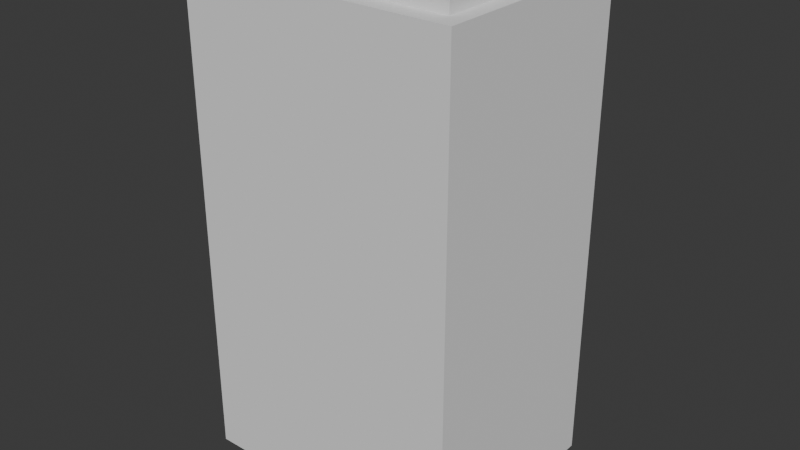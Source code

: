 # Source: shellbox.blend  (saved by Blender 4.4.32; exported with 4.5.12 LTS)
import bpy
from mathutils import Matrix  # noqa: F401  (used for matrix-valued properties, if any)

bpy.ops.wm.read_factory_settings(use_empty=True)
scene = bpy.context.scene
scene.name = 'Scene'

# ---- collections
col_collection = bpy.data.collections.new('Collection'); scene.collection.children.link(col_collection)

# ---- world
world_world = bpy.data.worlds.new('World'); scene.world = world_world
world_world.use_nodes = True; world_world.node_tree.nodes.clear()
_N = world_world.node_tree.nodes; _L = world_world.node_tree.links
n0 = _N.new('ShaderNodeOutputWorld'); n0.name = 'World Output'; n0.location = (300, 300)
n1 = _N.new('ShaderNodeBackground'); n1.name = 'Background'; n1.location = (10, 300)
n1.inputs[0].default_value = (0.05088, 0.05088, 0.05088, 1.0)
_L.new(n1.outputs[0], n0.inputs[0])
n0.is_active_output = True
world_world.color = (0.05088, 0.05088, 0.05088)
world_world.sun_shadow_jitter_overblur = 0.0

# ---- meshes
me_cube_001 = bpy.data.meshes.new('Cube.001')
me_cube_001.from_pydata([(-1.0, -1.0, -1.0), (-0.8826, -0.8278, -0.9259), (0.0, 0.6111, -0.9259), (-1.0, -1.0, 1.0), (0.0933, 0.5994, -0.9259), (-1.0, 1.0, -1.0), (-0.8826, 0.8278, -0.9259), (-1.0, 1.0, 1.0), (0.183, 0.5646, -0.9259), (1.0, -1.0, -1.0), (0.8826, -0.8278, -0.9259), (0.2657, 0.5081, -0.9259), (1.0, -1.0, 1.0), (1.0, 1.0, -1.0), (0.3382, 0.4321, -0.9259), (0.8826, 0.8278, -0.9259), (0.3977, 0.3395, -0.9259), (1.0, 1.0, 1.0), (-0.8826, -0.8278, 1.0), (0.4419, 0.2339, -0.9259), (-0.8826, 0.8278, 1.0), (0.8826, -0.8278, 1.0), (0.4691, 0.1192, -0.9259), (0.8826, 0.8278, 1.0), (0.4783, 0.0, -0.9259), (0.4691, -0.1192, -0.9259), (0.4419, -0.2339, -0.9259), (0.3977, -0.3395, -0.9259), (0.3382, -0.4321, -0.9259), (0.2657, -0.5081, -0.9259), (0.183, -0.5646, -0.9259), (0.0933, -0.5994, -0.9259), (0.0, -0.6111, -0.9259), (-0.0933, -0.5994, -0.9259), (-0.183, -0.5646, -0.9259), (-0.2657, -0.5081, -0.9259), (-0.3382, -0.4321, -0.9259), (-0.3977, -0.3395, -0.9259), (-0.4419, -0.2339, -0.9259), (-0.4691, -0.1192, -0.9259), (-0.4783, 0.0, -0.9259), (-0.4691, 0.1192, -0.9259), (-0.4419, 0.2339, -0.9259), (-0.3977, 0.3395, -0.9259), (-0.3382, 0.4321, -0.9259), (-0.2657, 0.5081, -0.9259), (-0.183, 0.5646, -0.9259), (-0.0933, 0.5994, -0.9259), (-0.3382, 0.4321, -1.0), (-0.183, 0.5646, -1.0), (-0.2657, 0.5081, -1.0), (-0.0933, 0.5994, -1.0), (0.0, 0.6111, -1.0), (0.2657, 0.5081, -1.0), (0.183, 0.5646, -1.0), (0.0933, 0.5994, -1.0), (0.3977, -0.3395, -1.0), (0.3977, 0.3395, -1.0), (0.4783, 0.0, -1.0), (0.4691, -0.1192, -1.0), (0.4691, 0.1192, -1.0), (0.4419, 0.2339, -1.0), (0.4419, -0.2339, -1.0), (0.3382, 0.4321, -1.0), (-0.4783, 0.0, -1.0), (-0.4691, -0.1192, -1.0), (-0.4691, 0.1192, -1.0), (-0.3977, -0.3395, -1.0), (-0.3977, 0.3395, -1.0), (-0.4419, -0.2339, -1.0), (-0.4419, 0.2339, -1.0), (-0.2657, -0.5081, -1.0), (-0.0933, -0.5994, -1.0), (-0.183, -0.5646, -1.0), (0.183, -0.5646, -1.0), (0.0933, -0.5994, -1.0), (0.3382, -0.4321, -1.0), (0.2657, -0.5081, -1.0), (0.0, -0.6111, -1.0), (-0.3382, -0.4321, -1.0), (-0.4783, 0.0, -0.9259), (-0.4691, 0.1192, -0.9259), (-0.4691, -0.1192, -0.9259), (-0.3977, -0.3395, -0.9259), (-0.3977, 0.3395, -0.9259), (-0.3382, -0.4321, -0.9259), (-0.4419, -0.2339, -0.9259), (-0.4419, 0.2339, -0.9259), (-0.2657, -0.5081, -0.9259), (0.0, -0.6111, -0.9259), (-0.0933, -0.5994, -0.9259), (-0.183, -0.5646, -0.9259), (0.183, -0.5646, -0.9259), (0.3382, -0.4321, -0.9259), (0.0933, -0.5994, -0.9259), (0.2657, -0.5081, -0.9259), (-0.3382, 0.4321, -0.9259), (-0.183, 0.5646, -0.9259), (-0.2657, 0.5081, -0.9259), (0.0, 0.6111, -0.9259), (0.183, 0.5646, -0.9259), (0.0933, 0.5994, -0.9259), (-0.0933, 0.5994, -0.9259), (0.3382, 0.4321, -0.9259), (0.3977, -0.3395, -0.9259), (0.3977, 0.3395, -0.9259), (0.4783, 0.0, -0.9259), (0.4691, -0.1192, -0.9259), (0.4691, 0.1192, -0.9259), (0.4419, 0.2339, -0.9259), (0.4419, -0.2339, -0.9259), (0.2657, 0.5081, -0.9259), (-0.3363, -0.4341, -1.0), (-0.3049, -0.4709, -1.0), (-0.3274, -0.4455, -1.0), (-0.3274, 0.4455, -1.0), (-0.3363, 0.4341, -1.0), (-0.2036, -0.5529, -1.0), (-0.1849, -0.5633, -1.0), (-0.2563, -0.516, -1.0), (-0.2639, -0.5094, -1.0), (-0.2304, -0.5355, -1.0), (-0.2676, -0.5061, -1.0), (-0.2811, -0.4944, -1.0), (-0.3049, 0.4709, -1.0), (-0.2676, 0.5061, -1.0), (-0.2811, 0.4944, -1.0), (-0.2563, 0.516, -1.0), (-0.2639, 0.5094, -1.0), (-0.2304, 0.5355, -1.0), (-0.1849, 0.5633, -1.0), (-0.2036, 0.5529, -1.0), (-0.1761, 0.5682, -1.0), (-0.1815, 0.5652, -1.0), (-0.03003, -0.6099, -1.0), (-0.08962, -0.6003, -1.0), (-0.09246, -0.5995, -1.0), (-0.05994, -0.6063, -1.0), (-0.1189, -0.5919, -1.0), (-0.09463, -0.5989, -1.0), (-0.1761, -0.5682, -1.0), (-0.1815, -0.5652, -1.0), (-0.1478, -0.5812, -1.0), (-0.1478, 0.5812, -1.0), (-0.09463, 0.5989, -1.0), (-0.1189, 0.5919, -1.0), (-0.09246, 0.5995, -1.0), (-0.08962, 0.6003, -1.0), (-0.05994, 0.6063, -1.0), (-0.03003, 0.6099, -1.0), (0.4773, -0.03837, -1.0), (0.4692, -0.1181, -1.0), (0.4698, -0.1145, -1.0), (0.4745, -0.07659, -1.0), (0.4745, 0.07659, -1.0), (0.4773, 0.03837, -1.0), (0.4692, 0.1181, -1.0), (0.4698, 0.1145, -1.0), (0.4327, -0.2602, -1.0), (0.4408, -0.2363, -1.0), (0.4423, -0.232, -1.0), (0.4447, -0.225, -1.0), (0.4549, -0.1888, -1.0), (0.4632, -0.152, -1.0), (0.4687, -0.1209, -1.0), (0.4549, 0.1888, -1.0), (0.4687, 0.1209, -1.0), (0.4632, 0.152, -1.0), (0.4423, 0.232, -1.0), (0.4447, 0.225, -1.0), (0.4191, 0.2944, -1.0), (0.4408, 0.2363, -1.0), (0.4327, 0.2602, -1.0), (0.1849, -0.5633, -1.0), (0.2304, -0.5355, -1.0), (0.2036, -0.5529, -1.0), (0.2563, -0.516, -1.0), (0.2639, -0.5094, -1.0), (0.2811, -0.4944, -1.0), (0.2676, -0.5061, -1.0), (0.3049, -0.4709, -1.0), (0.3274, -0.4455, -1.0), (0.3363, -0.4341, -1.0), (0.3486, -0.4183, -1.0), (0.3397, -0.4297, -1.0), (0.3685, -0.3895, -1.0), (0.3869, -0.3592, -1.0), (0.3961, -0.3419, -1.0), (0.3986, -0.3372, -1.0), (0.4038, -0.3274, -1.0), (0.4191, -0.2944, -1.0), (0.3986, 0.3372, -1.0), (0.4038, 0.3274, -1.0), (0.3685, 0.3895, -1.0), (0.3961, 0.3419, -1.0), (0.3869, 0.3592, -1.0), (0.3397, 0.4297, -1.0), (0.3486, 0.4183, -1.0), (0.3049, 0.4709, -1.0), (0.3363, 0.4341, -1.0), (0.3274, 0.4455, -1.0), (0.2676, 0.5061, -1.0), (0.2811, 0.4944, -1.0), (0.2304, 0.5355, -1.0), (0.2563, 0.516, -1.0), (0.2639, 0.5094, -1.0), (0.1849, 0.5633, -1.0), (0.2036, 0.5529, -1.0), (0.05994, -0.6063, -1.0), (0.03003, -0.6099, -1.0), (0.08962, -0.6003, -1.0), (0.09246, -0.5995, -1.0), (0.09463, -0.5989, -1.0), (0.1478, -0.5812, -1.0), (0.1189, -0.5919, -1.0), (0.1761, -0.5682, -1.0), (0.1815, -0.5652, -1.0), (0.1478, 0.5812, -1.0), (0.1761, 0.5682, -1.0), (0.1815, 0.5652, -1.0), (0.09463, 0.5989, -1.0), (0.1189, 0.5919, -1.0), (0.05994, 0.6063, -1.0), (0.08962, 0.6003, -1.0), (0.09246, 0.5995, -1.0), (0.03003, 0.6099, -1.0), (-0.4773, 0.03837, -1.0), (-0.4687, -0.1209, -1.0), (-0.4549, -0.1888, -1.0), (-0.4632, -0.152, -1.0), (-0.4692, -0.1181, -1.0), (-0.4698, -0.1145, -1.0), (-0.4773, -0.03837, -1.0), (-0.4745, -0.07659, -1.0), (-0.4698, 0.1145, -1.0), (-0.4692, 0.1181, -1.0), (-0.4745, 0.07659, -1.0), (-0.4632, 0.152, -1.0), (-0.4687, 0.1209, -1.0), (-0.3397, -0.4297, -1.0), (-0.3486, -0.4183, -1.0), (-0.3961, -0.3419, -1.0), (-0.3685, -0.3895, -1.0), (-0.3869, -0.3592, -1.0), (-0.3986, -0.3372, -1.0), (-0.4038, -0.3274, -1.0), (-0.4408, -0.2363, -1.0), (-0.4191, -0.2944, -1.0), (-0.4327, -0.2602, -1.0), (-0.4423, -0.232, -1.0), (-0.4447, -0.225, -1.0), (-0.4447, 0.225, -1.0), (-0.4423, 0.232, -1.0), (-0.4549, 0.1888, -1.0), (-0.4327, 0.2602, -1.0), (-0.4408, 0.2363, -1.0), (-0.4038, 0.3274, -1.0), (-0.3986, 0.3372, -1.0), (-0.4191, 0.2944, -1.0), (-0.3869, 0.3592, -1.0), (-0.3961, 0.3419, -1.0), (-0.3685, 0.3895, -1.0), (-0.3397, 0.4297, -1.0), (-0.3486, 0.4183, -1.0), (-0.3363, 0.4341, -0.9259), (-0.3274, 0.4455, -0.9259), (-0.3049, 0.4709, -0.9259), (-0.2811, 0.4944, -0.9259), (-0.2676, 0.5061, -0.9259), (-0.2639, 0.5094, -0.9259), (-0.2563, 0.516, -0.9259), (-0.2304, 0.5355, -0.9259), (-0.2036, 0.5529, -0.9259), (-0.1849, 0.5633, -0.9259), (0.3397, -0.4297, -0.9259), (0.3486, -0.4183, -0.9259), (0.3869, -0.3592, -0.9259), (0.3961, -0.3419, -0.9259), (0.3685, -0.3895, -0.9259), (0.3986, -0.3372, -0.9259), (0.4038, -0.3274, -0.9259), (0.4327, -0.2602, -0.9259), (0.4408, -0.2363, -0.9259), (0.4191, -0.2944, -0.9259), (-0.1815, 0.5652, -0.9259), (-0.1761, 0.5682, -0.9259), (-0.1478, 0.5812, -0.9259), (-0.1189, 0.5919, -0.9259), (-0.09463, 0.5989, -0.9259), (-0.08962, 0.6003, -0.9259), (-0.09246, 0.5995, -0.9259), (-0.03003, 0.6099, -0.9259), (-0.05994, 0.6063, -0.9259), (0.4423, -0.232, -0.9259), (0.4447, -0.225, -0.9259), (0.4632, -0.152, -0.9259), (0.4687, -0.1209, -0.9259), (0.4549, -0.1888, -0.9259), (0.03003, 0.6099, -0.9259), (0.08962, 0.6003, -0.9259), (0.09246, 0.5995, -0.9259), (0.05994, 0.6063, -0.9259), (0.4692, -0.1181, -0.9259), (0.4698, -0.1145, -0.9259), (0.4773, -0.03837, -0.9259), (0.4745, -0.07659, -0.9259), (0.4698, 0.1145, -0.9259), (0.4692, 0.1181, -0.9259), (0.4773, 0.03837, -0.9259), (0.4745, 0.07659, -0.9259), (0.1189, 0.5919, -0.9259), (0.09463, 0.5989, -0.9259), (0.1761, 0.5682, -0.9259), (0.1815, 0.5652, -0.9259), (0.1478, 0.5812, -0.9259), (0.2036, 0.5529, -0.9259), (0.1849, 0.5633, -0.9259), (0.2563, 0.516, -0.9259), (0.2639, 0.5094, -0.9259), (0.2304, 0.5355, -0.9259), (0.4447, 0.225, -0.9259), (0.4423, 0.232, -0.9259), (0.4632, 0.152, -0.9259), (0.4687, 0.1209, -0.9259), (0.4549, 0.1888, -0.9259), (0.4038, 0.3274, -0.9259), (0.3986, 0.3372, -0.9259), (0.4327, 0.2602, -0.9259), (0.4408, 0.2363, -0.9259), (0.4191, 0.2944, -0.9259), (0.2811, 0.4944, -0.9259), (0.2676, 0.5061, -0.9259), (0.3274, 0.4455, -0.9259), (0.3363, 0.4341, -0.9259), (0.3049, 0.4709, -0.9259), (0.3486, 0.4183, -0.9259), (0.3397, 0.4297, -0.9259), (0.3869, 0.3592, -0.9259), (0.3961, 0.3419, -0.9259), (0.3685, 0.3895, -0.9259), (-0.3961, 0.3419, -0.9259), (-0.3869, 0.3592, -0.9259), (-0.3685, 0.3895, -0.9259), (-0.3486, 0.4183, -0.9259), (-0.3397, 0.4297, -0.9259), (0.2676, -0.5061, -0.9259), (0.2811, -0.4944, -0.9259), (0.3274, -0.4455, -0.9259), (0.3363, -0.4341, -0.9259), (0.3049, -0.4709, -0.9259), (0.1849, -0.5633, -0.9259), (0.2036, -0.5529, -0.9259), (0.2563, -0.516, -0.9259), (0.2639, -0.5094, -0.9259), (0.2304, -0.5355, -0.9259), (-0.4408, 0.2363, -0.9259), (-0.4327, 0.2602, -0.9259), (-0.4191, 0.2944, -0.9259), (-0.4038, 0.3274, -0.9259), (-0.3986, 0.3372, -0.9259), (-0.4687, 0.1209, -0.9259), (-0.4632, 0.152, -0.9259), (-0.4549, 0.1888, -0.9259), (-0.4447, 0.225, -0.9259), (-0.4423, 0.232, -0.9259), (0.09463, -0.5989, -0.9259), (0.1189, -0.5919, -0.9259), (0.1761, -0.5682, -0.9259), (0.1815, -0.5652, -0.9259), (0.1478, -0.5812, -0.9259), (0.03003, -0.6099, -0.9259), (0.08962, -0.6003, -0.9259), (0.09246, -0.5995, -0.9259), (0.05994, -0.6063, -0.9259), (-0.4773, 0.03837, -0.9259), (-0.4698, 0.1145, -0.9259), (-0.4692, 0.1181, -0.9259), (-0.4745, 0.07659, -0.9259), (-0.09246, -0.5995, -0.9259), (-0.08962, -0.6003, -0.9259), (-0.03003, -0.6099, -0.9259), (-0.05994, -0.6063, -0.9259), (-0.4773, -0.03837, -0.9259), (-0.4692, -0.1181, -0.9259), (-0.4698, -0.1145, -0.9259), (-0.4745, -0.07659, -0.9259), (-0.4687, -0.1209, -0.9259), (-0.4632, -0.152, -0.9259), (-0.4423, -0.232, -0.9259), (-0.4447, -0.225, -0.9259), (-0.4549, -0.1888, -0.9259), (-0.1815, -0.5652, -0.9259), (-0.1761, -0.5682, -0.9259), (-0.09463, -0.5989, -0.9259), (-0.1189, -0.5919, -0.9259), (-0.1478, -0.5812, -0.9259), (-0.2639, -0.5094, -0.9259), (-0.2563, -0.516, -0.9259), (-0.1849, -0.5633, -0.9259), (-0.2036, -0.5529, -0.9259), (-0.2304, -0.5355, -0.9259), (-0.4408, -0.2363, -0.9259), (-0.4327, -0.2602, -0.9259), (-0.3986, -0.3372, -0.9259), (-0.4038, -0.3274, -0.9259), (-0.4191, -0.2944, -0.9259), (-0.3363, -0.4341, -0.9259), (-0.3274, -0.4455, -0.9259), (-0.2676, -0.5061, -0.9259), (-0.2811, -0.4944, -0.9259), (-0.3049, -0.4709, -0.9259), (-0.3961, -0.3419, -0.9259), (-0.3869, -0.3592, -0.9259), (-0.3397, -0.4297, -0.9259), (-0.3486, -0.4183, -0.9259), (-0.3685, -0.3895, -0.9259), (0.09246, 0.5995, -0.9259), (0.09463, 0.5989, -0.9259), (0.1815, 0.5652, -0.9259), (0.1849, 0.5633, -0.9259), (0.2639, 0.5094, -0.9259), (0.2676, 0.5061, -0.9259), (0.3363, 0.4341, -0.9259), (0.3397, 0.4297, -0.9259), (0.3961, 0.3419, -0.9259), (0.3986, 0.3372, -0.9259), (0.4408, 0.2363, -0.9259), (0.4423, 0.232, -0.9259), (0.4687, 0.1209, -0.9259), (0.4692, 0.1181, -0.9259), (0.4692, -0.1181, -0.9259), (0.4687, -0.1209, -0.9259), (0.4423, -0.232, -0.9259), (0.4408, -0.2363, -0.9259), (0.3986, -0.3372, -0.9259), (0.3397, -0.4297, -0.9278), (0.3961, -0.3419, -0.9259), (0.3397, -0.4297, -0.9259), (0.3363, -0.4341, -0.9259), (0.2676, -0.5061, -0.9259), (0.2639, -0.5094, -0.9259), (0.1849, -0.5633, -0.9259), (0.1815, -0.5652, -0.9259), (0.09463, -0.5989, -0.9259), (0.09246, -0.5995, -0.9259), (-0.09246, -0.5995, -0.9259), (-0.09463, -0.5989, -0.9259), (-0.1815, -0.5652, -0.9259), (-0.1849, -0.5633, -0.9259), (-0.2639, -0.5094, -0.9259), (-0.2676, -0.5061, -0.9259), (-0.3363, -0.4341, -0.9259), (-0.3397, -0.4297, -0.9259), (-0.3961, -0.3419, -0.9259), (-0.3986, -0.3372, -0.9259), (-0.4408, -0.2363, -0.9259), (-0.4423, -0.232, -0.9259), (-0.4687, -0.1209, -0.9259), (-0.4692, -0.1181, -0.9259), (-0.4692, 0.1181, -0.9259), (-0.4687, 0.1209, -0.9259), (-0.4423, 0.232, -0.9259), (-0.4408, 0.2363, -0.9259), (-0.3986, 0.3372, -0.9259), (-0.3961, 0.3419, -0.9259), (-0.3397, 0.4297, -0.9259), (-0.3363, 0.4341, -0.9259), (-0.2676, 0.5061, -0.9259), (-0.2639, 0.5094, -0.9259), (-0.1849, 0.5633, -0.9259), (-0.1815, 0.5652, -0.9259), (-0.09463, 0.5989, -0.9259), (-0.09246, 0.5995, -0.9259), (0.1815, 0.5652, -0.9259), (0.2639, 0.5094, -0.9259), (0.3363, 0.4341, -0.9259), (0.3397, 0.4297, -0.9259), (0.4692, -0.1181, -0.9259), (0.1849, -0.5633, -0.9259), (0.09463, -0.5989, -0.9259), (-0.1815, -0.5652, -0.9259), (-0.2639, -0.5094, -0.9259), (-0.3363, -0.4341, -0.9259), (-0.3397, -0.4297, -0.9259), (-0.4692, 0.1181, -0.9259), (-0.1849, 0.5633, -0.9259), (-0.09463, 0.5989, -0.9259), (-0.2491, 1.0, -0.2201), (-0.2491, 1.0, -0.1764), (-0.2491, 1.0, -0.1623), (-0.2491, 1.0, -0.01901), (-0.2491, 1.0, 0.1265), (-0.2491, 1.0, 0.1628), (-0.2491, 1.0, 0.2043), (-0.1917, 1.0, -0.1623), (-0.1917, 1.0, 0.2043), (-0.1917, 1.0, 0.3114), (-0.2491, 1.0, 0.3477), (-0.1917, 1.0, -0.05531), (-0.05739, 1.0, -0.05531), (0.0, 1.0, 0.208), (-0.05739, 1.0, 0.208), (0.0, 1.0, 0.3114), (-0.05739, 1.0, 0.3114), (0.1957, 1.0, 0.201), (0.1957, 1.0, 0.3477), (0.1628, 1.0, 0.1628), (0.1478, 1.0, 0.201), (0.1383, 1.0, 0.201), (0.1383, 1.0, 0.3114), (-0.2491, 1.0, -0.4001), (-0.2491, 1.0, -0.3564), (-0.09587, 1.0, -0.2879), (-0.05739, 1.0, -0.1586), (0.0, 1.0, -0.05531), (-0.03978, 1.0, -0.2701), (-0.03913, 1.0, -0.3064), (0.0, 1.0, -0.1586), (0.1383, 1.0, 0.01247), (0.1383, 1.0, -0.1657), (0.1383, 1.0, 0.1265), (0.1957, 1.0, 0.01247), (0.1957, 1.0, -0.01901), (0.1957, 1.0, 0.1628), (0.1957, 1.0, -0.3064), (0.1957, 1.0, -0.2701), (0.1957, 1.0, -0.1657), (0.1383, 1.0, -0.05531), (-0.2491, 0.8278, -0.4001), (-0.2491, 0.8278, -0.3564), (-0.2491, 0.8278, -0.2201), (-0.2491, 0.8278, -0.1764), (-0.2491, 0.8278, -0.1623), (-0.2491, 0.8278, -0.01901), (-0.2491, 0.8278, 0.1265), (-0.2491, 0.8278, 0.2043), (-0.2491, 0.8278, 0.1628), (-0.1917, 0.8278, -0.1623), (-0.1917, 0.8278, 0.2043), (-0.1917, 0.8278, -0.05531), (0.0, 0.8278, -0.1586), (-0.03978, 0.8278, -0.2701), (-0.05739, 0.8278, -0.05531), (-0.09587, 0.8278, -0.2879), (-0.03913, 0.8278, -0.3064), (-0.05739, 0.8278, -0.1586), (0.1957, 0.8278, -0.2701), (0.0, 0.8278, -0.05531), (0.1957, 0.8278, -0.3064), (0.1383, 0.8278, -0.1657), (-0.2491, 0.8278, 0.3477), (-0.1917, 0.8278, 0.3114), (-0.05739, 0.8278, 0.208), (0.0, 0.8278, 0.208), (-0.05739, 0.8278, 0.3114), (0.0, 0.8278, 0.3114), (0.1383, 0.8278, 0.201), (0.1383, 0.8278, 0.01247), (0.1383, 0.8278, 0.3114), (0.1957, 0.8278, -0.1657), (0.1957, 0.8278, 0.201), (0.1957, 0.8278, 0.1628), (0.1957, 0.8278, 0.3477), (0.1957, 0.8278, -0.01901), (0.1957, 0.8278, 0.01247), (0.1383, 0.8278, -0.05531), (0.1383, 0.8278, 0.1265)], [], [(0, 3, 7, 5), (506, 492, 491, 520, 518, 521, 522, 490, 489, 488, 487, 512, 511, 510, 5, 7, 497, 493, 495, 496, 503, 501, 500, 502, 509, 508, 507), (507, 504, 505, 497, 7, 17, 13, 5, 510, 516, 524, 525, 515, 488, 489, 494, 498, 499, 513, 517, 514, 527, 519, 526, 522, 521, 523, 506), (13, 17, 12, 9), (9, 12, 3, 0), (147, 146, 51, 144, 145, 143, 132, 133, 49, 130, 131, 129, 127, 128, 50, 125, 126, 124, 115, 116, 48, 5, 13, 9, 0, 79, 112, 114, 113, 123, 122, 71, 120, 119, 121, 117, 118, 73, 141, 140, 142, 138, 139, 72, 136, 135, 137, 134, 78, 209, 208, 210, 211, 75, 212, 214, 213, 215, 216, 74, 173, 175, 174, 176, 177, 77, 179, 178, 180, 181, 182, 76, 184, 183, 185, 186, 187, 56, 188, 189, 190, 158, 159, 62, 160, 161, 162, 163, 164, 59, 151, 152, 153, 150, 58, 155, 154, 157, 156, 60, 166, 167, 165, 169, 168, 61, 171, 172, 170, 192, 191, 57, 194, 195, 193, 197, 196, 63, 199, 200, 198, 202, 201, 53, 205, 204, 203, 207, 206, 54, 219, 218, 217, 221, 220, 55, 224, 223, 222, 225, 52, 149, 148), (231, 230, 65, 227, 229, 228, 250, 249, 69, 246, 248, 247, 245, 244, 67, 241, 243, 242, 240, 239, 79, 0, 5, 48, 262, 263, 261, 259, 260, 68, 257, 256, 258, 254, 255, 70, 252, 251, 253, 237, 238, 66, 235, 234, 236, 226, 64, 232, 233), (21, 12, 17, 23), (20, 23, 17, 7, 3, 12, 21, 18), (18, 1, 6, 20), (532, 531, 541, 546, 548, 544, 528, 6, 15, 23, 20, 550, 562, 560, 561, 564, 563, 559, 549, 565, 547, 540, 545, 542, 539, 537), (563, 564, 557, 566, 534, 536, 561, 560, 556, 558, 555, 553, 552, 554, 551, 538, 535, 550, 20, 6, 528, 529, 543, 530, 531, 532, 533), (15, 10, 21, 23), (10, 1, 18, 21), (299, 300, 101, 311, 310, 314, 312, 313, 100, 316, 315, 319, 317, 318, 111, 331, 330, 334, 332, 333, 103, 336, 335, 339, 337, 338, 105, 326, 325, 329, 327, 328, 109, 321, 320, 324, 322, 323, 108, 307, 306, 309, 308, 106, 304, 305, 303, 302, 107, 296, 295, 297, 294, 293, 110, 282, 281, 283, 280, 279, 104, 277, 276, 278, 275, 274, 93, 10, 15, 6, 96, 264, 265, 266, 267, 268, 98, 269, 270, 271, 272, 273, 97, 284, 285, 286, 287, 288, 102, 290, 289, 292, 291, 99, 298, 301), (379, 378, 90, 393, 394, 395, 392, 391, 91, 398, 399, 400, 397, 396, 88, 408, 409, 410, 407, 406, 85, 413, 414, 415, 412, 411, 83, 403, 404, 405, 402, 401, 86, 388, 389, 390, 387, 386, 82, 383, 384, 385, 382, 80, 374, 377, 375, 376, 81, 360, 361, 362, 363, 364, 87, 355, 356, 357, 358, 359, 84, 340, 341, 342, 343, 344, 96, 6, 1, 10, 93, 348, 347, 349, 346, 345, 95, 353, 352, 354, 351, 350, 92, 368, 367, 369, 366, 365, 94, 372, 371, 373, 370, 89, 380, 381), (55, 4, 416, 224), (417, 4, 55, 220), (54, 8, 418, 219), (419, 8, 54, 206), (53, 11, 420, 205), (421, 11, 53, 201), (199, 63, 14, 422), (423, 14, 63, 196), (194, 57, 16, 424), (425, 16, 57, 191), (61, 19, 426, 171), (427, 19, 61, 168), (60, 22, 428, 166), (429, 22, 60, 156), (151, 59, 25, 430), (431, 25, 59, 164), (160, 62, 26, 432), (433, 26, 62, 159), (188, 56, 27, 434), (76, 28, 435, 184), (436, 27, 56, 187), (28, 437, 435), (438, 28, 76, 182), (77, 29, 439, 179), (440, 29, 77, 177), (74, 30, 441, 173), (442, 30, 74, 216), (75, 31, 443, 212), (444, 31, 75, 211), (136, 72, 33, 445), (446, 33, 72, 139), (141, 73, 34, 447), (448, 34, 73, 118), (120, 71, 35, 449), (450, 35, 71, 122), (112, 79, 36, 451), (452, 36, 79, 239), (241, 67, 37, 453), (454, 37, 67, 244), (246, 69, 38, 455), (456, 38, 69, 249), (65, 39, 457, 227), (458, 39, 65, 230), (66, 41, 459, 235), (460, 41, 66, 238), (70, 42, 461, 252), (462, 42, 70, 255), (68, 43, 463, 257), (464, 43, 68, 260), (262, 48, 44, 465), (466, 44, 48, 116), (125, 50, 45, 467), (468, 45, 50, 128), (130, 49, 46, 469), (470, 46, 49, 133), (51, 47, 471, 144), (472, 47, 51, 146), (300, 416, 4, 101), (313, 418, 8, 100), (417, 311, 101, 4), (11, 111, 474, 420), (419, 316, 100, 8), (422, 14, 103, 333), (333, 475, 422), (11, 421, 331, 111), (105, 338, 424, 16), (14, 423, 476, 103), (109, 328, 426, 19), (16, 425, 326, 105), (108, 323, 428, 22), (19, 427, 321, 109), (22, 429, 307, 108), (107, 477, 430, 25), (110, 293, 432, 26), (25, 431, 296, 107), (104, 279, 434, 27), (26, 433, 282, 110), (93, 274, 437, 28), (27, 436, 277, 104), (95, 345, 439, 29), (28, 438, 348, 93), (441, 30, 92, 350, 478), (29, 440, 353, 95), (443, 31, 94, 365, 479), (30, 442, 368, 92), (31, 444, 372, 94), (90, 378, 445, 33), (91, 391, 447, 34), (33, 446, 393, 90), (88, 481, 449, 35), (34, 448, 398, 91), (451, 36, 85, 406), (406, 482, 451), (450, 408, 88, 35), (411, 453, 37, 83), (452, 483, 85, 36), (401, 455, 38, 86), (454, 403, 83, 37), (386, 457, 39, 82), (456, 388, 86, 38), (458, 383, 82, 39), (41, 81, 484, 459), (364, 461, 42, 87), (460, 360, 81, 41), (359, 463, 43, 84), (462, 355, 87, 42), (344, 465, 44, 96), (464, 340, 84, 43), (268, 467, 45, 98), (466, 264, 96, 44), (46, 97, 273, 485, 469), (468, 269, 98, 45), (471, 47, 102, 288, 486), (470, 284, 97, 46), (472, 290, 102, 47), (298, 99, 2, 52, 225), (298, 225, 222, 301), (301, 222, 223, 299), (417, 220, 221, 310, 311), (416, 300, 299, 223, 224), (310, 221, 217, 314), (314, 217, 218, 312), (419, 206, 207, 315, 316), (418, 473, 313, 312, 218, 219), (315, 207, 203, 319), (319, 203, 204, 317), (420, 474, 318, 317, 204, 205), (421, 201, 202, 330, 331), (330, 202, 198, 334), (198, 200, 332, 334), (422, 475, 333, 332, 200, 199), (196, 197, 335, 336, 423), (197, 193, 339, 335), (193, 195, 337, 339), (337, 195, 194, 424, 338), (191, 192, 325, 326, 425), (192, 170, 329, 325), (170, 172, 327, 329), (327, 172, 171, 426, 328), (168, 169, 320, 321, 427), (169, 165, 324, 320), (165, 167, 322, 324), (322, 167, 166, 428, 323), (156, 157, 306, 307, 429), (157, 154, 309, 306), (154, 155, 308, 309), (24, 106, 308, 155, 58), (150, 304, 106, 24, 58), (150, 153, 305, 304), (153, 152, 303, 305), (430, 477, 302, 303, 152, 151), (164, 163, 295, 296, 431), (163, 162, 297, 295), (162, 161, 294, 297), (294, 161, 160, 432, 293), (159, 158, 281, 282, 433), (158, 190, 283, 281), (190, 189, 280, 283), (280, 189, 188, 434, 279), (187, 186, 276, 277, 436), (186, 185, 278, 276), (185, 183, 275, 278), (275, 183, 184, 435, 437, 274), (182, 181, 347, 348, 438), (181, 180, 349, 347), (180, 178, 346, 349), (346, 178, 179, 439, 345), (177, 176, 352, 353, 440), (176, 174, 354, 352), (174, 175, 351, 354), (351, 175, 173, 441, 478), (216, 215, 367, 368, 442), (215, 213, 369, 367), (213, 214, 366, 369), (366, 214, 212, 443, 479), (211, 210, 371, 372, 444), (210, 208, 373, 371), (208, 209, 370, 373), (32, 89, 370, 209, 78), (134, 380, 89, 32, 78), (134, 137, 381, 380), (137, 135, 379, 381), (379, 135, 136, 445, 378), (139, 138, 394, 393, 446), (138, 142, 395, 394), (142, 140, 392, 395), (447, 480, 391, 392, 140, 141), (118, 117, 399, 398, 448), (117, 121, 400, 399), (121, 119, 397, 400), (449, 481, 396, 397, 119, 120), (122, 123, 409, 408, 450), (123, 113, 410, 409), (410, 113, 114, 407), (451, 482, 407, 114, 112), (452, 239, 240, 414, 413, 483), (414, 240, 242, 415), (415, 242, 243, 412), (453, 411, 412, 243, 241), (454, 244, 245, 404, 403), (404, 245, 247, 405), (405, 247, 248, 402), (455, 401, 402, 248, 246), (456, 249, 250, 389, 388), (389, 250, 228, 390), (390, 228, 229, 387), (457, 386, 387, 229, 227), (458, 230, 231, 384, 383), (384, 231, 233, 385), (385, 233, 232, 382), (232, 64, 40, 80, 382), (374, 80, 40, 64, 226), (374, 226, 236, 377), (377, 236, 234, 375), (238, 237, 361, 360, 460), (459, 484, 376, 375, 234, 235), (361, 237, 253, 362), (362, 253, 251, 363), (255, 254, 356, 355, 462), (461, 364, 363, 251, 252), (356, 254, 258, 357), (357, 258, 256, 358), (463, 359, 358, 256, 257), (464, 260, 259, 341, 340), (341, 259, 261, 342), (342, 261, 263, 343), (465, 344, 343, 263, 262), (116, 115, 265, 264, 466), (265, 115, 124, 266), (266, 124, 126, 267), (467, 268, 267, 126, 125), (468, 128, 127, 270, 269), (270, 127, 129, 271), (271, 129, 131, 272), (272, 131, 130, 469, 485), (133, 132, 285, 284, 470), (285, 132, 143, 286), (286, 143, 145, 287), (287, 145, 144, 471, 486), (472, 146, 147, 289, 290), (289, 147, 148, 292), (292, 148, 149, 291), (149, 52, 2, 99, 291), (488, 515, 541, 531), (530, 487, 488, 531), (543, 512, 487, 530), (511, 512, 543, 529), (528, 510, 511, 529), (544, 516, 510, 528), (515, 525, 546, 541), (546, 525, 524, 548), (548, 524, 516, 544), (490, 522, 563, 533), (532, 489, 490, 533), (539, 498, 494, 537), (537, 494, 489, 532), (542, 499, 498, 539), (545, 513, 499, 542), (547, 514, 517, 540), (540, 517, 513, 545), (565, 527, 514, 547), (549, 519, 527, 565), (563, 522, 526, 559), (559, 526, 519, 549), (492, 506, 523, 561, 536), (534, 491, 492, 536), (566, 520, 491, 534), (557, 518, 520, 566), (561, 523, 521, 564), (564, 521, 518, 557), (497, 505, 562, 550), (535, 493, 497, 550), (551, 496, 495, 538), (538, 495, 493, 535), (554, 503, 496, 551), (552, 501, 503, 554), (555, 502, 500, 553), (553, 500, 501, 552), (558, 509, 502, 555), (556, 508, 509, 558), (562, 505, 504, 560), (560, 504, 507, 508, 556)])
_uv = me_cube_001.uv_layers.new(name='UVMap')
_uv.uv.foreach_set('vector', [0.375, 0.0, 0.625, 0.0, 0.625, 0.25, 0.375, 0.25, 0.5204, 0.3954, 0.5204, 0.3439, 0.5158, 0.3439, 0.5158, 0.3923, 0.5016, 0.3923, 0.5016, 0.3995, 0.4976, 0.3995, 0.4976, 0.3439, 0.4797, 0.3439, 0.4779, 0.3439, 0.4725, 0.3439, 0.464, 0.363, 0.4554, 0.3439, 0.45, 0.3439, 0.375, 0.25, 0.625, 0.25, 0.5435, 0.3439, 0.5255, 0.3439, 0.5255, 0.351, 0.5389, 0.351, 0.5389, 0.3678, 0.526, 0.3678, 0.526, 0.375, 0.5389, 0.375, 0.5389, 0.3923, 0.5251, 0.3923, 0.5251, 0.3935, 0.5251, 0.3935, 0.5251, 0.3995, 0.5435, 0.3995, 0.5435, 0.3439, 0.625, 0.25, 0.625, 0.5, 0.375, 0.5, 0.375, 0.25, 0.45, 0.3439, 0.4617, 0.3701, 0.4617, 0.3995, 0.4662, 0.3995, 0.4662, 0.37, 0.4779, 0.3439, 0.4797, 0.3439, 0.4797, 0.351, 0.4931, 0.351, 0.4931, 0.3678, 0.4802, 0.3678, 0.4802, 0.375, 0.4931, 0.375, 0.4931, 0.3923, 0.4793, 0.3923, 0.4793, 0.3995, 0.4976, 0.3995, 0.5016, 0.3995, 0.5204, 0.3995, 0.5204, 0.3954, 0.375, 0.5, 0.625, 0.5, 0.625, 0.75, 0.375, 0.75, 0.375, 0.75, 0.625, 0.75, 0.625, 1.0, 0.375, 1.0, 0.2388, 0.55, 0.2384, 0.5501, 0.2383, 0.5501, 0.2382, 0.5501, 0.2351, 0.551, 0.2315, 0.5523, 0.228, 0.554, 0.2273, 0.5544, 0.2271, 0.5544, 0.2269, 0.5546, 0.2245, 0.5559, 0.2212, 0.5581, 0.218, 0.5605, 0.217, 0.5613, 0.2168, 0.5615, 0.2165, 0.5617, 0.2149, 0.5632, 0.2119, 0.5661, 0.2091, 0.5693, 0.208, 0.5707, 0.2077, 0.571, 0.125, 0.5, 0.375, 0.5, 0.375, 0.75, 0.125, 0.75, 0.2077, 0.679, 0.208, 0.6793, 0.2091, 0.6807, 0.2119, 0.6839, 0.2149, 0.6868, 0.2165, 0.6883, 0.2168, 0.6885, 0.217, 0.6887, 0.218, 0.6895, 0.2212, 0.6919, 0.2245, 0.6941, 0.2269, 0.6954, 0.2271, 0.6956, 0.2273, 0.6956, 0.228, 0.696, 0.2315, 0.6977, 0.2351, 0.699, 0.2382, 0.6999, 0.2383, 0.6999, 0.2384, 0.6999, 0.2388, 0.7, 0.2425, 0.7008, 0.2462, 0.7012, 0.25, 0.7014, 0.2538, 0.7012, 0.2575, 0.7008, 0.2612, 0.7, 0.2616, 0.6999, 0.2617, 0.6999, 0.2618, 0.6999, 0.2649, 0.699, 0.2685, 0.6977, 0.272, 0.696, 0.2727, 0.6956, 0.2729, 0.6956, 0.2731, 0.6954, 0.2755, 0.6941, 0.2788, 0.6919, 0.282, 0.6895, 0.283, 0.6887, 0.2832, 0.6885, 0.2835, 0.6883, 0.2851, 0.6868, 0.2881, 0.6839, 0.2909, 0.6807, 0.292, 0.6793, 0.2923, 0.679, 0.2925, 0.6787, 0.2936, 0.6773, 0.2961, 0.6737, 0.2984, 0.6699, 0.2995, 0.6677, 0.2997, 0.6674, 0.2998, 0.6671, 0.3005, 0.6659, 0.3024, 0.6618, 0.3041, 0.6575, 0.3051, 0.6545, 0.3052, 0.6542, 0.3053, 0.654, 0.3056, 0.6531, 0.3069, 0.6486, 0.3079, 0.644, 0.3086, 0.6401, 0.3086, 0.6399, 0.3086, 0.6398, 0.3087, 0.6393, 0.3093, 0.6346, 0.3097, 0.6298, 0.3098, 0.625, 0.3097, 0.6202, 0.3093, 0.6154, 0.3087, 0.6107, 0.3086, 0.6102, 0.3086, 0.6101, 0.3086, 0.6099, 0.3079, 0.606, 0.3069, 0.6014, 0.3056, 0.5969, 0.3053, 0.596, 0.3052, 0.5958, 0.3051, 0.5955, 0.3041, 0.5925, 0.3024, 0.5882, 0.3005, 0.5841, 0.2998, 0.5829, 0.2997, 0.5826, 0.2995, 0.5823, 0.2984, 0.5801, 0.2961, 0.5763, 0.2936, 0.5727, 0.2925, 0.5713, 0.2923, 0.571, 0.292, 0.5707, 0.2909, 0.5693, 0.2881, 0.5661, 0.2851, 0.5632, 0.2835, 0.5617, 0.2832, 0.5615, 0.283, 0.5613, 0.282, 0.5605, 0.2788, 0.5581, 0.2755, 0.5559, 0.2731, 0.5546, 0.2729, 0.5544, 0.2727, 0.5544, 0.272, 0.554, 0.2685, 0.5523, 0.2649, 0.551, 0.2618, 0.5501, 0.2617, 0.5501, 0.2616, 0.5501, 0.2612, 0.55, 0.2575, 0.5492, 0.2538, 0.5488, 0.25, 0.5486, 0.2462, 0.5488, 0.2425, 0.5492, 0.1913, 0.6393, 0.1914, 0.6398, 0.1914, 0.6399, 0.1914, 0.6401, 0.1921, 0.644, 0.1931, 0.6486, 0.1944, 0.6531, 0.1947, 0.654, 0.1948, 0.6542, 0.1949, 0.6545, 0.1959, 0.6575, 0.1976, 0.6618, 0.1995, 0.6659, 0.2002, 0.6671, 0.2003, 0.6674, 0.2005, 0.6677, 0.2016, 0.6699, 0.2039, 0.6737, 0.2064, 0.6773, 0.2075, 0.6787, 0.2077, 0.679, 0.125, 0.75, 0.125, 0.5, 0.2077, 0.571, 0.2075, 0.5713, 0.2064, 0.5727, 0.2039, 0.5763, 0.2016, 0.5801, 0.2005, 0.5823, 0.2003, 0.5826, 0.2002, 0.5829, 0.1995, 0.5841, 0.1976, 0.5882, 0.1959, 0.5925, 0.1949, 0.5955, 0.1948, 0.5958, 0.1947, 0.596, 0.1944, 0.5969, 0.1931, 0.6014, 0.1921, 0.606, 0.1914, 0.6099, 0.1914, 0.6101, 0.1914, 0.6102, 0.1913, 0.6107, 0.1907, 0.6154, 0.1903, 0.6202, 0.1902, 0.625, 0.1903, 0.6298, 0.1907, 0.6346, 0.6397, 0.7285, 0.625, 0.75, 0.625, 0.5, 0.6397, 0.5215, 0.8603, 0.5215, 0.6397, 0.5215, 0.625, 0.5, 0.875, 0.5, 0.875, 0.75, 0.625, 0.75, 0.6397, 0.7285, 0.8603, 0.7285, 0.6157, 0.0, 0.375, 0.0, 0.375, 0.25, 0.6157, 0.25, 0.4704, 0.3397, 0.4687, 0.3397, 0.457, 0.3694, 0.457, 0.4027, 0.4524, 0.4027, 0.4524, 0.3695, 0.4407, 0.3397, 0.375, 0.25, 0.375, 0.5, 0.6157, 0.5, 0.6157, 0.25, 0.5342, 0.3397, 0.5342, 0.4027, 0.5159, 0.4027, 0.5111, 0.4027, 0.4923, 0.4027, 0.4884, 0.4027, 0.47, 0.4027, 0.47, 0.3946, 0.4838, 0.3946, 0.4838, 0.375, 0.4709, 0.375, 0.4709, 0.3669, 0.4838, 0.3669, 0.4838, 0.3478, 0.4704, 0.3478, 0.4884, 0.4027, 0.4923, 0.4027, 0.4923, 0.3946, 0.5066, 0.3946, 0.5066, 0.3397, 0.5111, 0.3397, 0.5111, 0.4027, 0.5159, 0.4027, 0.5159, 0.3946, 0.5297, 0.3946, 0.5297, 0.375, 0.5167, 0.375, 0.5167, 0.3669, 0.5297, 0.3669, 0.5297, 0.3478, 0.5163, 0.3478, 0.5163, 0.3397, 0.5342, 0.3397, 0.6157, 0.25, 0.375, 0.25, 0.4407, 0.3397, 0.4462, 0.3397, 0.4548, 0.3614, 0.4632, 0.3397, 0.4687, 0.3397, 0.4704, 0.3397, 0.4884, 0.3397, 0.375, 0.5, 0.375, 0.75, 0.6157, 0.75, 0.6157, 0.5, 0.375, 0.75, 0.375, 1.0, 0.6157, 1.0, 0.6157, 0.75, 0.2627, 0.5344, 0.2631, 0.5345, 0.2632, 0.5345, 0.2634, 0.5346, 0.2668, 0.5356, 0.2709, 0.5372, 0.2749, 0.5392, 0.2757, 0.5397, 0.2759, 0.5397, 0.2762, 0.5399, 0.2788, 0.5415, 0.2826, 0.5441, 0.2863, 0.5471, 0.2874, 0.5481, 0.2876, 0.5483, 0.2879, 0.5486, 0.2898, 0.5503, 0.2932, 0.5539, 0.2964, 0.5577, 0.2976, 0.5595, 0.2979, 0.5597, 0.2981, 0.5601, 0.2994, 0.5618, 0.3022, 0.5662, 0.3048, 0.5708, 0.3061, 0.5734, 0.3063, 0.5737, 0.3065, 0.5741, 0.3072, 0.5756, 0.3094, 0.5805, 0.3113, 0.5857, 0.3124, 0.5893, 0.3126, 0.5897, 0.3126, 0.59, 0.313, 0.591, 0.3144, 0.5965, 0.3156, 0.6021, 0.3164, 0.6067, 0.3164, 0.607, 0.3164, 0.6072, 0.3165, 0.6077, 0.3172, 0.6134, 0.3176, 0.6192, 0.3177, 0.625, 0.3176, 0.6308, 0.3172, 0.6366, 0.3165, 0.6423, 0.3164, 0.6428, 0.3164, 0.643, 0.3164, 0.6433, 0.3156, 0.6479, 0.3144, 0.6535, 0.313, 0.659, 0.3126, 0.66, 0.3126, 0.6603, 0.3124, 0.6607, 0.3113, 0.6643, 0.3094, 0.6695, 0.3072, 0.6744, 0.3065, 0.6759, 0.3063, 0.6763, 0.3061, 0.6766, 0.3048, 0.6792, 0.3022, 0.6838, 0.2994, 0.6882, 0.2981, 0.6899, 0.2979, 0.6903, 0.375, 0.75, 0.375, 0.5, 0.125, 0.5, 0.2021, 0.5597, 0.2024, 0.5595, 0.2036, 0.5577, 0.2068, 0.5539, 0.2102, 0.5503, 0.2121, 0.5486, 0.2124, 0.5483, 0.2126, 0.5481, 0.2137, 0.5471, 0.2174, 0.5441, 0.2212, 0.5415, 0.2238, 0.5399, 0.2241, 0.5397, 0.2243, 0.5397, 0.2251, 0.5392, 0.2291, 0.5372, 0.2332, 0.5356, 0.2366, 0.5346, 0.2368, 0.5345, 0.2369, 0.5345, 0.2373, 0.5344, 0.2415, 0.5334, 0.2457, 0.5329, 0.25, 0.5327, 0.2543, 0.5329, 0.2585, 0.5334, 0.2373, 0.7156, 0.2369, 0.7155, 0.2368, 0.7155, 0.2366, 0.7154, 0.2332, 0.7144, 0.2291, 0.7128, 0.2251, 0.7108, 0.2243, 0.7103, 0.2241, 0.7103, 0.2238, 0.7101, 0.2212, 0.7085, 0.2174, 0.7059, 0.2137, 0.7029, 0.2126, 0.7019, 0.2124, 0.7017, 0.2121, 0.7014, 0.2102, 0.6997, 0.2068, 0.6961, 0.2036, 0.6923, 0.2024, 0.6905, 0.2021, 0.6903, 0.2019, 0.6899, 0.2006, 0.6882, 0.1978, 0.6838, 0.1952, 0.6792, 0.1939, 0.6766, 0.1937, 0.6763, 0.1935, 0.6759, 0.1928, 0.6744, 0.1906, 0.6695, 0.1887, 0.6643, 0.1876, 0.6607, 0.1874, 0.6603, 0.1874, 0.66, 0.187, 0.659, 0.1856, 0.6535, 0.1844, 0.6479, 0.1836, 0.6433, 0.1836, 0.643, 0.1836, 0.6428, 0.1835, 0.6423, 0.1828, 0.6366, 0.1824, 0.6308, 0.1823, 0.625, 0.1824, 0.6192, 0.1828, 0.6134, 0.1835, 0.6077, 0.1836, 0.6072, 0.1836, 0.607, 0.1836, 0.6067, 0.1844, 0.6021, 0.1856, 0.5965, 0.187, 0.591, 0.1874, 0.59, 0.1874, 0.5897, 0.1876, 0.5893, 0.1887, 0.5857, 0.1906, 0.5805, 0.1928, 0.5756, 0.1935, 0.5741, 0.1937, 0.5737, 0.1939, 0.5734, 0.1952, 0.5708, 0.1978, 0.5662, 0.2006, 0.5618, 0.2019, 0.5601, 0.2021, 0.5597, 0.125, 0.5, 0.125, 0.75, 0.375, 0.75, 0.2979, 0.6903, 0.2976, 0.6905, 0.2964, 0.6923, 0.2932, 0.6961, 0.2898, 0.6997, 0.2879, 0.7014, 0.2876, 0.7017, 0.2874, 0.7019, 0.2863, 0.7029, 0.2826, 0.7059, 0.2788, 0.7085, 0.2762, 0.7101, 0.2759, 0.7103, 0.2757, 0.7103, 0.2749, 0.7108, 0.2709, 0.7128, 0.2668, 0.7144, 0.2634, 0.7154, 0.2632, 0.7155, 0.2631, 0.7155, 0.2627, 0.7156, 0.2585, 0.7166, 0.2543, 0.7171, 0.25, 0.7173, 0.2457, 0.7171, 0.2415, 0.7166, 0.9688, 0.625, 0.9688, 1.0, 0.969, 1.0, 0.969, 0.625, 0.9683, 1.0, 0.9688, 1.0, 0.9688, 0.625, 0.9683, 0.625, 0.9375, 0.625, 0.9375, 1.0, 0.938, 1.0, 0.938, 0.625, 0.9368, 1.0, 0.9375, 1.0, 0.9375, 0.625, 0.9368, 0.625, 0.9062, 0.625, 0.9062, 1.0, 0.9069, 1.0, 0.9069, 0.625, 0.9054, 1.0, 0.9062, 1.0, 0.9062, 0.625, 0.9054, 0.625, 0.8758, 0.625, 0.875, 0.625, 0.875, 1.0, 0.8758, 1.0, 0.8742, 1.0, 0.875, 1.0, 0.875, 0.625, 0.8742, 0.625, 0.8446, 0.625, 0.8438, 0.625, 0.8438, 1.0, 0.8446, 1.0, 0.8431, 1.0, 0.8438, 1.0, 0.8438, 0.625, 0.8431, 0.625, 0.8125, 0.625, 0.8125, 1.0, 0.8132, 1.0, 0.8132, 0.625, 0.812, 1.0, 0.8125, 1.0, 0.8125, 0.625, 0.812, 0.625, 0.7812, 0.625, 0.7812, 1.0, 0.7817, 1.0, 0.7817, 0.625, 0.781, 1.0, 0.7812, 1.0, 0.7812, 0.625, 0.781, 0.625, 0.719, 0.625, 0.7188, 0.625, 0.7188, 1.0, 0.719, 1.0, 0.7183, 1.0, 0.7188, 1.0, 0.7188, 0.625, 0.7183, 0.625, 0.688, 0.625, 0.6875, 0.625, 0.6875, 1.0, 0.688, 1.0, 0.6868, 1.0, 0.6875, 1.0, 0.6875, 0.625, 0.6868, 0.625, 0.6569, 0.625, 0.6562, 0.625, 0.6562, 1.0, 0.6569, 1.0, 0.625, 0.625, 0.625, 1.0, 0.6258, 0.9904, 0.6258, 0.625, 0.6554, 1.0, 0.6562, 1.0, 0.6562, 0.625, 0.6554, 0.625, 0.625, 1.0, 0.6258, 1.0, 0.6258, 0.9904, 0.6242, 1.0, 0.625, 1.0, 0.625, 0.625, 0.6242, 0.625, 0.5938, 0.625, 0.5938, 1.0, 0.5946, 1.0, 0.5946, 0.625, 0.5931, 1.0, 0.5938, 1.0, 0.5938, 0.625, 0.5931, 0.625, 0.5625, 0.625, 0.5625, 1.0, 0.5632, 1.0, 0.5632, 0.625, 0.562, 1.0, 0.5625, 1.0, 0.5625, 0.625, 0.562, 0.625, 0.5312, 0.625, 0.5312, 1.0, 0.5317, 1.0, 0.5317, 0.625, 0.531, 1.0, 0.5312, 1.0, 0.5312, 0.625, 0.531, 0.625, 0.469, 0.625, 0.4688, 0.625, 0.4688, 1.0, 0.469, 1.0, 0.4683, 1.0, 0.4688, 1.0, 0.4688, 0.625, 0.4683, 0.625, 0.438, 0.625, 0.4375, 0.625, 0.4375, 1.0, 0.438, 1.0, 0.4368, 1.0, 0.4375, 1.0, 0.4375, 0.625, 0.4368, 0.625, 0.4069, 0.625, 0.4062, 0.625, 0.4062, 1.0, 0.4069, 1.0, 0.4054, 1.0, 0.4062, 1.0, 0.4062, 0.625, 0.4054, 0.625, 0.3758, 0.625, 0.375, 0.625, 0.375, 1.0, 0.3758, 1.0, 0.3742, 1.0, 0.375, 1.0, 0.375, 0.625, 0.3742, 0.625, 0.3446, 0.625, 0.3438, 0.625, 0.3438, 1.0, 0.3446, 1.0, 0.3431, 1.0, 0.3438, 1.0, 0.3438, 0.625, 0.3431, 0.625, 0.3132, 0.625, 0.3125, 0.625, 0.3125, 1.0, 0.3132, 1.0, 0.312, 1.0, 0.3125, 1.0, 0.3125, 0.625, 0.312, 0.625, 0.2812, 0.625, 0.2812, 1.0, 0.2817, 1.0, 0.2817, 0.625, 0.281, 1.0, 0.2812, 1.0, 0.2812, 0.625, 0.281, 0.625, 0.2188, 0.625, 0.2188, 1.0, 0.219, 1.0, 0.219, 0.625, 0.2183, 1.0, 0.2188, 1.0, 0.2188, 0.625, 0.2183, 0.625, 0.1875, 0.625, 0.1875, 1.0, 0.188, 1.0, 0.188, 0.625, 0.1868, 1.0, 0.1875, 1.0, 0.1875, 0.625, 0.1868, 0.625, 0.1562, 0.625, 0.1562, 1.0, 0.1569, 1.0, 0.1569, 0.625, 0.1554, 1.0, 0.1562, 1.0, 0.1562, 0.625, 0.1554, 0.625, 0.1258, 0.625, 0.125, 0.625, 0.125, 1.0, 0.1258, 1.0, 0.1242, 1.0, 0.125, 1.0, 0.125, 0.625, 0.1242, 0.625, 0.09457, 0.625, 0.09375, 0.625, 0.09375, 1.0, 0.09457, 1.0, 0.09305, 1.0, 0.09375, 1.0, 0.09375, 0.625, 0.09305, 0.625, 0.06322, 0.625, 0.0625, 0.625, 0.0625, 1.0, 0.06322, 1.0, 0.06198, 1.0, 0.0625, 1.0, 0.0625, 0.625, 0.06198, 0.625, 0.03125, 0.625, 0.03125, 1.0, 0.03171, 1.0, 0.03171, 0.625, 0.03097, 1.0, 0.03125, 1.0, 0.03125, 0.625, 0.03097, 0.625, 0.969, 0.9167, 0.969, 0.9167, 0.9688, 0.9167, 0.9688, 0.9167, 0.938, 0.9167, 0.938, 0.9167, 0.9375, 0.9167, 0.9375, 0.9167, 0.9683, 0.9167, 0.9683, 0.9167, 0.9688, 0.9167, 0.9688, 0.9167, 0.9062, 0.9167, 0.9062, 0.9167, 0.9069, 0.9167, 0.9069, 0.9167, 0.9368, 0.9167, 0.9368, 0.9167, 0.9375, 0.9167, 0.9375, 0.9167, 0.8758, 0.9167, 0.875, 0.9167, 0.875, 0.9167, 0.8758, 0.9167, 0.8758, 0.9167, 0.8758, 0.9167, 0.8758, 0.9167, 0.9062, 0.9167, 0.9054, 0.9167, 0.9054, 0.9167, 0.9062, 0.9167, 0.8438, 0.9167, 0.8446, 0.9167, 0.8446, 0.9167, 0.8438, 0.9167, 0.875, 0.9167, 0.8742, 0.9167, 0.8742, 0.9167, 0.875, 0.9167, 0.8125, 0.9167, 0.8132, 0.9167, 0.8132, 0.9167, 0.8125, 0.9167, 0.8438, 0.9167, 0.8431, 0.9167, 0.8431, 0.9167, 0.8438, 0.9167, 0.7812, 0.9167, 0.7817, 0.9167, 0.7817, 0.9167, 0.7812, 0.9167, 0.8125, 0.9167, 0.812, 0.9167, 0.812, 0.9167, 0.8125, 0.9167, 0.7812, 0.9167, 0.781, 0.9167, 0.781, 0.9167, 0.7812, 0.9167, 0.7188, 0.9167, 0.719, 0.9167, 0.719, 0.9167, 0.7188, 0.9167, 0.6875, 0.9167, 0.688, 0.9167, 0.688, 0.9167, 0.6875, 0.9167, 0.7188, 0.9167, 0.7183, 0.9167, 0.7183, 0.9167, 0.7188, 0.9167, 0.6562, 0.9167, 0.6569, 0.9167, 0.6569, 0.9167, 0.6562, 0.9167, 0.6875, 0.9167, 0.6868, 0.9167, 0.6868, 0.9167, 0.6875, 0.9167, 0.625, 0.9167, 0.6258, 0.9167, 0.6258, 0.9167, 0.625, 0.9167, 0.6562, 0.9167, 0.6554, 0.9167, 0.6554, 0.9167, 0.6562, 0.9167, 0.5938, 0.9167, 0.5946, 0.9167, 0.5946, 0.9167, 0.5938, 0.9167, 0.625, 0.9167, 0.6242, 0.9167, 0.6242, 0.9167, 0.625, 0.9167, 0.5632, 0.9167, 0.5625, 0.9167, 0.5625, 0.9167, 0.5632, 0.9167, 0.5632, 0.9167, 0.5938, 0.9167, 0.5931, 0.9167, 0.5931, 0.9167, 0.5938, 0.9167, 0.5317, 0.9167, 0.5312, 0.9167, 0.5312, 0.9167, 0.5317, 0.9167, 0.5317, 0.9167, 0.5625, 0.9167, 0.562, 0.9167, 0.562, 0.9167, 0.5625, 0.9167, 0.5312, 0.9167, 0.531, 0.9167, 0.531, 0.9167, 0.5312, 0.9167, 0.4688, 0.9167, 0.469, 0.9167, 0.469, 0.9167, 0.4688, 0.9167, 0.4375, 0.9167, 0.438, 0.9167, 0.438, 0.9167, 0.4375, 0.9167, 0.4688, 0.9167, 0.4683, 0.9167, 0.4683, 0.9167, 0.4688, 0.9167, 0.4062, 0.9167, 0.4069, 0.9167, 0.4069, 0.9167, 0.4062, 0.9167, 0.4375, 0.9167, 0.4368, 0.9167, 0.4368, 0.9167, 0.4375, 0.9167, 0.3758, 0.9167, 0.375, 0.9167, 0.375, 0.9167, 0.3758, 0.9167, 0.3758, 0.9167, 0.3758, 0.9167, 0.3758, 0.9167, 0.4054, 0.9167, 0.4054, 0.9167, 0.4062, 0.9167, 0.4062, 0.9167, 0.3446, 0.9167, 0.3446, 0.9167, 0.3438, 0.9167, 0.3438, 0.9167, 0.3742, 0.9167, 0.3742, 0.9167, 0.375, 0.9167, 0.375, 0.9167, 0.3132, 0.9167, 0.3132, 0.9167, 0.3125, 0.9167, 0.3125, 0.9167, 0.3431, 0.9167, 0.3431, 0.9167, 0.3438, 0.9167, 0.3438, 0.9167, 0.2817, 0.9167, 0.2817, 0.9167, 0.2812, 0.9167, 0.2812, 0.9167, 0.312, 0.9167, 0.312, 0.9167, 0.3125, 0.9167, 0.3125, 0.9167, 0.281, 0.9167, 0.281, 0.9167, 0.2812, 0.9167, 0.2812, 0.9167, 0.2188, 0.9167, 0.2188, 0.9167, 0.219, 0.9167, 0.219, 0.9167, 0.188, 0.9167, 0.188, 0.9167, 0.1875, 0.9167, 0.1875, 0.9167, 0.2183, 0.9167, 0.2183, 0.9167, 0.2188, 0.9167, 0.2188, 0.9167, 0.1569, 0.9167, 0.1569, 0.9167, 0.1562, 0.9167, 0.1562, 0.9167, 0.1868, 0.9167, 0.1868, 0.9167, 0.1875, 0.9167, 0.1875, 0.9167, 0.1258, 0.9167, 0.1258, 0.9167, 0.125, 0.9167, 0.125, 0.9167, 0.1554, 0.9167, 0.1554, 0.9167, 0.1562, 0.9167, 0.1562, 0.9167, 0.09457, 0.9167, 0.09457, 0.9167, 0.09375, 0.9167, 0.09375, 0.9167, 0.1242, 0.9167, 0.1242, 0.9167, 0.125, 0.9167, 0.125, 0.9167, 0.0625, 0.9167, 0.0625, 0.9167, 0.06322, 0.9167, 0.06322, 0.9167, 0.06322, 0.9167, 0.09305, 0.9167, 0.09305, 0.9167, 0.09375, 0.9167, 0.09375, 0.9167, 0.03171, 0.9167, 0.03125, 0.9167, 0.03125, 0.9167, 0.03171, 0.9167, 0.03171, 0.9167, 0.06198, 0.9167, 0.06198, 0.9167, 0.0625, 0.9167, 0.0625, 0.9167, 0.03097, 0.9167, 0.03097, 0.9167, 0.03125, 0.9167, 0.03125, 0.9167, 0.99, 0.9167, 1.0, 0.9167, 1.0, 0.9167, 1.0, 0.6667, 0.99, 0.6667, 0.99, 0.9167, 0.99, 0.6667, 0.98, 0.6667, 0.98, 0.9167, 0.98, 0.9167, 0.98, 0.6667, 0.97, 0.6667, 0.97, 0.9167, 0.9683, 0.9167, 0.9683, 0.6667, 0.96, 0.6667, 0.96, 0.9167, 0.9683, 0.9167, 0.969, 0.9167, 0.969, 0.9167, 0.97, 0.9167, 0.97, 0.6667, 0.969, 0.6667, 0.96, 0.9167, 0.96, 0.6667, 0.95, 0.6667, 0.95, 0.9167, 0.95, 0.9167, 0.95, 0.6667, 0.94, 0.6667, 0.94, 0.9167, 0.9368, 0.9167, 0.9368, 0.6667, 0.93, 0.6667, 0.93, 0.9167, 0.9368, 0.9167, 0.938, 0.9167, 0.938, 0.9167, 0.938, 0.9167, 0.94, 0.9167, 0.94, 0.6667, 0.938, 0.6667, 0.93, 0.9167, 0.93, 0.6667, 0.92, 0.6667, 0.92, 0.9167, 0.92, 0.9167, 0.92, 0.6667, 0.91, 0.6667, 0.91, 0.9167, 0.9069, 0.9167, 0.9069, 0.9167, 0.9069, 0.9167, 0.91, 0.9167, 0.91, 0.6667, 0.9069, 0.6667, 0.9054, 0.9167, 0.9054, 0.6667, 0.9, 0.6667, 0.9, 0.9167, 0.9054, 0.9167, 0.9, 0.9167, 0.9, 0.6667, 0.89, 0.6667, 0.89, 0.9167, 0.89, 0.6667, 0.88, 0.6667, 0.88, 0.9167, 0.89, 0.9167, 0.8758, 0.9167, 0.8758, 0.9167, 0.8758, 0.9167, 0.88, 0.9167, 0.88, 0.6667, 0.8758, 0.6667, 0.8742, 0.6667, 0.87, 0.6667, 0.87, 0.9167, 0.8742, 0.9167, 0.8742, 0.9167, 0.87, 0.6667, 0.86, 0.6667, 0.86, 0.9167, 0.87, 0.9167, 0.86, 0.6667, 0.85, 0.6667, 0.85, 0.9167, 0.86, 0.9167, 0.85, 0.9167, 0.85, 0.6667, 0.8446, 0.6667, 0.8446, 0.9167, 0.8446, 0.9167, 0.8431, 0.6667, 0.84, 0.6667, 0.84, 0.9167, 0.8431, 0.9167, 0.8431, 0.9167, 0.84, 0.6667, 0.83, 0.6667, 0.83, 0.9167, 0.84, 0.9167, 0.83, 0.6667, 0.82, 0.6667, 0.82, 0.9167, 0.83, 0.9167, 0.82, 0.9167, 0.82, 0.6667, 0.8132, 0.6667, 0.8132, 0.9167, 0.8132, 0.9167, 0.812, 0.6667, 0.81, 0.6667, 0.81, 0.9167, 0.812, 0.9167, 0.812, 0.9167, 0.81, 0.6667, 0.8, 0.6667, 0.8, 0.9167, 0.81, 0.9167, 0.8, 0.6667, 0.79, 0.6667, 0.79, 0.9167, 0.8, 0.9167, 0.79, 0.9167, 0.79, 0.6667, 0.7817, 0.6667, 0.7817, 0.9167, 0.7817, 0.9167, 0.781, 0.6667, 0.78, 0.6667, 0.78, 0.9167, 0.781, 0.9167, 0.781, 0.9167, 0.78, 0.6667, 0.77, 0.6667, 0.77, 0.9167, 0.78, 0.9167, 0.77, 0.6667, 0.76, 0.6667, 0.76, 0.9167, 0.77, 0.9167, 0.75, 0.9167, 0.75, 0.9167, 0.76, 0.9167, 0.76, 0.6667, 0.75, 0.6667, 0.74, 0.6667, 0.74, 0.9167, 0.75, 0.9167, 0.75, 0.9167, 0.75, 0.6667, 0.74, 0.6667, 0.73, 0.6667, 0.73, 0.9167, 0.74, 0.9167, 0.73, 0.6667, 0.72, 0.6667, 0.72, 0.9167, 0.73, 0.9167, 0.719, 0.9167, 0.719, 0.9167, 0.719, 0.9167, 0.72, 0.9167, 0.72, 0.6667, 0.719, 0.6667, 0.7183, 0.6667, 0.71, 0.6667, 0.71, 0.9167, 0.7183, 0.9167, 0.7183, 0.9167, 0.71, 0.6667, 0.7, 0.6667, 0.7, 0.9167, 0.71, 0.9167, 0.7, 0.6667, 0.69, 0.6667, 0.69, 0.9167, 0.7, 0.9167, 0.69, 0.9167, 0.69, 0.6667, 0.688, 0.6667, 0.688, 0.9167, 0.688, 0.9167, 0.6868, 0.6667, 0.68, 0.6667, 0.68, 0.9167, 0.6868, 0.9167, 0.6868, 0.9167, 0.68, 0.6667, 0.67, 0.6667, 0.67, 0.9167, 0.68, 0.9167, 0.67, 0.6667, 0.66, 0.6667, 0.66, 0.9167, 0.67, 0.9167, 0.66, 0.9167, 0.66, 0.6667, 0.6569, 0.6667, 0.6569, 0.9167, 0.6569, 0.9167, 0.6554, 0.6667, 0.65, 0.6667, 0.65, 0.9167, 0.6554, 0.9167, 0.6554, 0.9167, 0.65, 0.6667, 0.64, 0.6667, 0.64, 0.9167, 0.65, 0.9167, 0.64, 0.6667, 0.63, 0.6667, 0.63, 0.9167, 0.64, 0.9167, 0.63, 0.9167, 0.63, 0.6667, 0.6258, 0.6667, 0.6258, 0.9102, 0.6258, 0.9167, 0.6258, 0.9167, 0.6242, 0.6667, 0.62, 0.6667, 0.62, 0.9167, 0.6242, 0.9167, 0.6242, 0.9167, 0.62, 0.6667, 0.61, 0.6667, 0.61, 0.9167, 0.62, 0.9167, 0.61, 0.6667, 0.6, 0.6667, 0.6, 0.9167, 0.61, 0.9167, 0.6, 0.9167, 0.6, 0.6667, 0.5946, 0.6667, 0.5946, 0.9167, 0.5946, 0.9167, 0.5931, 0.6667, 0.59, 0.6667, 0.59, 0.9167, 0.5931, 0.9167, 0.5931, 0.9167, 0.59, 0.6667, 0.58, 0.6667, 0.58, 0.9167, 0.59, 0.9167, 0.58, 0.6667, 0.57, 0.6667, 0.57, 0.9167, 0.58, 0.9167, 0.57, 0.9167, 0.57, 0.6667, 0.5632, 0.6667, 0.5632, 0.9167, 0.5632, 0.9167, 0.562, 0.6667, 0.56, 0.6667, 0.56, 0.9167, 0.562, 0.9167, 0.562, 0.9167, 0.56, 0.6667, 0.55, 0.6667, 0.55, 0.9167, 0.56, 0.9167, 0.55, 0.6667, 0.54, 0.6667, 0.54, 0.9167, 0.55, 0.9167, 0.54, 0.9167, 0.54, 0.6667, 0.5317, 0.6667, 0.5317, 0.9167, 0.5317, 0.9167, 0.531, 0.6667, 0.53, 0.6667, 0.53, 0.9167, 0.531, 0.9167, 0.531, 0.9167, 0.53, 0.6667, 0.52, 0.6667, 0.52, 0.9167, 0.53, 0.9167, 0.52, 0.6667, 0.51, 0.6667, 0.51, 0.9167, 0.52, 0.9167, 0.5, 0.9167, 0.5, 0.9167, 0.51, 0.9167, 0.51, 0.6667, 0.5, 0.6667, 0.49, 0.6667, 0.49, 0.9167, 0.5, 0.9167, 0.5, 0.9167, 0.5, 0.6667, 0.49, 0.6667, 0.48, 0.6667, 0.48, 0.9167, 0.49, 0.9167, 0.48, 0.6667, 0.47, 0.6667, 0.47, 0.9167, 0.48, 0.9167, 0.47, 0.9167, 0.47, 0.6667, 0.469, 0.6667, 0.469, 0.9167, 0.469, 0.9167, 0.4683, 0.6667, 0.46, 0.6667, 0.46, 0.9167, 0.4683, 0.9167, 0.4683, 0.9167, 0.46, 0.6667, 0.45, 0.6667, 0.45, 0.9167, 0.46, 0.9167, 0.45, 0.6667, 0.44, 0.6667, 0.44, 0.9167, 0.45, 0.9167, 0.438, 0.9167, 0.438, 0.9167, 0.438, 0.9167, 0.44, 0.9167, 0.44, 0.6667, 0.438, 0.6667, 0.4368, 0.6667, 0.43, 0.6667, 0.43, 0.9167, 0.4368, 0.9167, 0.4368, 0.9167, 0.43, 0.6667, 0.42, 0.6667, 0.42, 0.9167, 0.43, 0.9167, 0.42, 0.6667, 0.41, 0.6667, 0.41, 0.9167, 0.42, 0.9167, 0.4069, 0.9167, 0.4069, 0.9167, 0.4069, 0.9167, 0.41, 0.9167, 0.41, 0.6667, 0.4069, 0.6667, 0.4054, 0.6667, 0.4, 0.6667, 0.4, 0.9167, 0.4054, 0.9167, 0.4054, 0.9167, 0.4, 0.6667, 0.39, 0.6667, 0.39, 0.9167, 0.4, 0.9167, 0.39, 0.9167, 0.39, 0.6667, 0.38, 0.6667, 0.38, 0.9167, 0.3758, 0.9167, 0.3758, 0.9167, 0.38, 0.9167, 0.38, 0.6667, 0.3758, 0.6667, 0.3742, 0.9167, 0.3742, 0.6667, 0.37, 0.6667, 0.37, 0.9167, 0.3742, 0.9167, 0.3742, 0.9167, 0.37, 0.9167, 0.37, 0.6667, 0.36, 0.6667, 0.36, 0.9167, 0.36, 0.9167, 0.36, 0.6667, 0.35, 0.6667, 0.35, 0.9167, 0.3446, 0.9167, 0.3446, 0.9167, 0.35, 0.9167, 0.35, 0.6667, 0.3446, 0.6667, 0.3431, 0.9167, 0.3431, 0.6667, 0.34, 0.6667, 0.34, 0.9167, 0.3431, 0.9167, 0.34, 0.9167, 0.34, 0.6667, 0.33, 0.6667, 0.33, 0.9167, 0.33, 0.9167, 0.33, 0.6667, 0.32, 0.6667, 0.32, 0.9167, 0.3132, 0.9167, 0.3132, 0.9167, 0.32, 0.9167, 0.32, 0.6667, 0.3132, 0.6667, 0.312, 0.9167, 0.312, 0.6667, 0.31, 0.6667, 0.31, 0.9167, 0.312, 0.9167, 0.31, 0.9167, 0.31, 0.6667, 0.3, 0.6667, 0.3, 0.9167, 0.3, 0.9167, 0.3, 0.6667, 0.29, 0.6667, 0.29, 0.9167, 0.2817, 0.9167, 0.2817, 0.9167, 0.29, 0.9167, 0.29, 0.6667, 0.2817, 0.6667, 0.281, 0.9167, 0.281, 0.6667, 0.28, 0.6667, 0.28, 0.9167, 0.281, 0.9167, 0.28, 0.9167, 0.28, 0.6667, 0.27, 0.6667, 0.27, 0.9167, 0.27, 0.9167, 0.27, 0.6667, 0.26, 0.6667, 0.26, 0.9167, 0.26, 0.6667, 0.25, 0.6667, 0.25, 0.9167, 0.25, 0.9167, 0.26, 0.9167, 0.24, 0.9167, 0.25, 0.9167, 0.25, 0.9167, 0.25, 0.6667, 0.24, 0.6667, 0.24, 0.9167, 0.24, 0.6667, 0.23, 0.6667, 0.23, 0.9167, 0.23, 0.9167, 0.23, 0.6667, 0.22, 0.6667, 0.22, 0.9167, 0.2183, 0.6667, 0.21, 0.6667, 0.21, 0.9167, 0.2183, 0.9167, 0.2183, 0.9167, 0.219, 0.9167, 0.219, 0.9167, 0.219, 0.9167, 0.22, 0.9167, 0.22, 0.6667, 0.219, 0.6667, 0.21, 0.9167, 0.21, 0.6667, 0.2, 0.6667, 0.2, 0.9167, 0.2, 0.9167, 0.2, 0.6667, 0.19, 0.6667, 0.19, 0.9167, 0.1868, 0.6667, 0.18, 0.6667, 0.18, 0.9167, 0.1868, 0.9167, 0.1868, 0.9167, 0.188, 0.9167, 0.188, 0.9167, 0.19, 0.9167, 0.19, 0.6667, 0.188, 0.6667, 0.18, 0.9167, 0.18, 0.6667, 0.17, 0.6667, 0.17, 0.9167, 0.17, 0.9167, 0.17, 0.6667, 0.16, 0.6667, 0.16, 0.9167, 0.1569, 0.9167, 0.1569, 0.9167, 0.16, 0.9167, 0.16, 0.6667, 0.1569, 0.6667, 0.1554, 0.9167, 0.1554, 0.6667, 0.15, 0.6667, 0.15, 0.9167, 0.1554, 0.9167, 0.15, 0.9167, 0.15, 0.6667, 0.14, 0.6667, 0.14, 0.9167, 0.14, 0.9167, 0.14, 0.6667, 0.13, 0.6667, 0.13, 0.9167, 0.1258, 0.9167, 0.1258, 0.9167, 0.13, 0.9167, 0.13, 0.6667, 0.1258, 0.6667, 0.1242, 0.6667, 0.12, 0.6667, 0.12, 0.9167, 0.1242, 0.9167, 0.1242, 0.9167, 0.12, 0.9167, 0.12, 0.6667, 0.11, 0.6667, 0.11, 0.9167, 0.11, 0.9167, 0.11, 0.6667, 0.1, 0.6667, 0.1, 0.9167, 0.09456, 0.9167, 0.09456, 0.9167, 0.1, 0.9167, 0.1, 0.6667, 0.09456, 0.6667, 0.09306, 0.9167, 0.09306, 0.6667, 0.09, 0.6667, 0.09, 0.9167, 0.09306, 0.9167, 0.09, 0.9167, 0.09, 0.6667, 0.08, 0.6667, 0.08, 0.9167, 0.08, 0.9167, 0.08, 0.6667, 0.07, 0.6667, 0.07, 0.9167, 0.07, 0.9167, 0.07, 0.6667, 0.06321, 0.6667, 0.06321, 0.9167, 0.06321, 0.9167, 0.06199, 0.6667, 0.06, 0.6667, 0.06, 0.9167, 0.06199, 0.9167, 0.06199, 0.9167, 0.06, 0.9167, 0.06, 0.6667, 0.05, 0.6667, 0.05, 0.9167, 0.05, 0.9167, 0.05, 0.6667, 0.04, 0.6667, 0.04, 0.9167, 0.04, 0.9167, 0.04, 0.6667, 0.03171, 0.6667, 0.03171, 0.9167, 0.03171, 0.9167, 0.03097, 0.9167, 0.03097, 0.6667, 0.03, 0.6667, 0.03, 0.9167, 0.03097, 0.9167, 0.03, 0.9167, 0.03, 0.6667, 0.02, 0.6667, 0.02, 0.9167, 0.02, 0.9167, 0.02, 0.6667, 0.01, 0.6667, 0.01, 0.9167, 0.01, 0.6667, 6.706e-07, 0.6667, 6.706e-07, 0.9167, 6.706e-07, 0.9167, 0.01, 0.9167, 0.25, 0.0, 0.375, 0.0, 0.375, 0.0, 0.25, 0.0, 0.125, 0.0, 0.125, 0.0, 0.25, 0.0, 0.25, 0.0, 0.0, 0.0, 0.0, 0.0, 0.125, 0.0, 0.125, 0.0, 1.0, 0.0, 0.0, 0.0, 0.0, 0.0, 1.0, 0.0, 0.875, 0.0, 0.875, 0.0, 1.0, 0.0, 1.0, 0.0, 0.75, 0.0, 0.75, 0.0, 0.875, 0.0, 0.875, 0.0, 0.5, 0.0, 0.5, 0.0, 0.5, 0.0, 0.5, 0.0, 0.5, 0.0, 0.5, 0.0, 0.625, 0.0, 0.625, 0.0, 0.75, 0.0, 0.75, 0.0, 0.75, 0.0, 0.75, 0.0, 0.1818, 0.0, 0.1818, 0.0, 0.1818, 0.0, 0.1818, 0.0, 0.0, 0.0, 0.0, 0.0, 0.09091, 0.0, 0.09091, 0.0, 0.9091, 0.0, 0.9091, 0.0, 1.0, 0.0, 1.0, 0.0, 0.0, 0.0, 0.0, 0.0, 0.0, 0.0, 0.0, 0.0, 0.9091, 0.0, 0.9091, 0.0, 0.9091, 0.0, 0.9091, 0.0, 0.7273, 0.0, 0.7273, 0.0, 0.8182, 0.0, 0.8182, 0.0, 0.5455, 0.0, 0.5455, 0.0, 0.6364, 0.0, 0.6364, 0.0, 0.7273, 0.0, 0.7273, 0.0, 0.7273, 0.0, 0.7273, 0.0, 0.5455, 0.0, 0.5455, 0.0, 0.5455, 0.0, 0.5455, 0.0, 0.3636, 0.0, 0.3636, 0.0, 0.4545, 0.0, 0.4545, 0.0, 0.1818, 0.0, 0.1818, 0.0, 0.2727, 0.0, 0.2727, 0.0, 0.3636, 0.0, 0.3636, 0.0, 0.3636, 0.0, 0.3636, 0.0, 0.4, 0.0, 0.4, 0.0, 0.4, 0.0, 0.4, 0.0, 0.4, 0.0, 0.0, 0.0, 0.0, 0.0, 0.2, 0.0, 0.2, 0.0, 0.0, 0.0, 0.0, 0.0, 0.0, 0.0, 0.0, 0.0, 0.8, 0.0, 0.8, 0.0, 1.0, 0.0, 1.0, 0.0, 0.4, 0.0, 0.4, 0.0, 0.6, 0.0, 0.6, 0.0, 0.8, 0.0, 0.8, 0.0, 0.8, 0.0, 0.8, 0.0, 0.1818, 0.0, 0.1818, 0.0, 0.1818, 0.0, 0.1818, 0.0, 0.0, 0.0, 0.0, 0.0, 0.09091, 0.0, 0.09091, 0.0, 0.9091, 0.0, 0.9091, 0.0, 1.0, 0.0, 1.0, 0.0, 0.0, 0.0, 0.0, 0.0, 0.0, 0.0, 0.0, 0.0, 0.9091, 0.0, 0.9091, 0.0, 0.9091, 0.0, 0.9091, 0.0, 0.7273, 0.0, 0.7273, 0.0, 0.8182, 0.0, 0.8182, 0.0, 0.5455, 0.0, 0.5455, 0.0, 0.6364, 0.0, 0.6364, 0.0, 0.7273, 0.0, 0.7273, 0.0, 0.7273, 0.0, 0.7273, 0.0, 0.5455, 0.0, 0.5455, 0.0, 0.5455, 0.0, 0.5455, 0.0, 0.3636, 0.0, 0.3636, 0.0, 0.4545, 0.0, 0.4545, 0.0, 0.1818, 0.0, 0.1818, 0.0, 0.2727, 0.0, 0.2727, 0.0, 0.3636, 0.0, 0.3636, 0.0, 0.3636, 0.0, 0.3636, 0.0, 0.3636, 0.0])
me_cube_001.update()
me_cube_002 = bpy.data.meshes.new('Cube.002')
me_cube_002.from_pydata([(-1.0, -1.0, -1.0), (-1.0, -1.0, 1.0), (-1.0, 1.0, -1.0), (-1.0, 1.0, 1.0), (1.0, -1.0, -1.0), (1.0, -1.0, 1.0), (1.0, 1.0, -1.0), (1.0, 1.0, 1.0)], [], [(0, 1, 3, 2), (2, 3, 7, 6), (6, 7, 5, 4), (4, 5, 1, 0), (2, 6, 4, 0), (7, 3, 1, 5)])
_uv = me_cube_002.uv_layers.new(name='UVMap')
_uv.uv.foreach_set('vector', [0.375, 0.0, 0.625, 0.0, 0.625, 0.25, 0.375, 0.25, 0.375, 0.25, 0.625, 0.25, 0.625, 0.5, 0.375, 0.5, 0.375, 0.5, 0.625, 0.5, 0.625, 0.75, 0.375, 0.75, 0.375, 0.75, 0.625, 0.75, 0.625, 1.0, 0.375, 1.0, 0.125, 0.5, 0.375, 0.5, 0.375, 0.75, 0.125, 0.75, 0.625, 0.5, 0.875, 0.5, 0.875, 0.75, 0.625, 0.75])
me_cube_002.update()
me_cylinder_002 = bpy.data.meshes.new('Cylinder.002')
me_cylinder_002.from_pydata([(0.0, 1.0, -1.0), (0.0, 1.0, 1.0), (0.06279, 0.998, -1.0), (0.06279, 0.998, 1.0), (0.1253, 0.9921, -1.0), (0.1253, 0.9921, 1.0), (0.1874, 0.9823, -1.0), (0.1874, 0.9823, 1.0), (0.2487, 0.9686, -1.0), (0.2487, 0.9686, 1.0), (0.309, 0.9511, -1.0), (0.309, 0.9511, 1.0), (0.3681, 0.9298, -1.0), (0.3681, 0.9298, 1.0), (0.4258, 0.9048, -1.0), (0.4258, 0.9048, 1.0), (0.4818, 0.8763, -1.0), (0.4818, 0.8763, 1.0), (0.5358, 0.8443, -1.0), (0.5358, 0.8443, 1.0), (0.5878, 0.809, -1.0), (0.5878, 0.809, 1.0), (0.6374, 0.7705, -1.0), (0.6374, 0.7705, 1.0), (0.6845, 0.729, -1.0), (0.6845, 0.729, 1.0), (0.729, 0.6845, -1.0), (0.729, 0.6845, 1.0), (0.7705, 0.6374, -1.0), (0.7705, 0.6374, 1.0), (0.809, 0.5878, -1.0), (0.809, 0.5878, 1.0), (0.8443, 0.5358, -1.0), (0.8443, 0.5358, 1.0), (0.8763, 0.4818, -1.0), (0.8763, 0.4818, 1.0), (0.9048, 0.4258, -1.0), (0.9048, 0.4258, 1.0), (0.9298, 0.3681, -1.0), (0.9298, 0.3681, 1.0), (0.9511, 0.309, -1.0), (0.9511, 0.309, 1.0), (0.9686, 0.2487, -1.0), (0.9686, 0.2487, 1.0), (0.9823, 0.1874, -1.0), (0.9823, 0.1874, 1.0), (0.9921, 0.1253, -1.0), (0.9921, 0.1253, 1.0), (0.998, 0.06279, -1.0), (0.998, 0.06279, 1.0), (1.0, 0.0, -1.0), (1.0, 0.0, 1.0), (0.998, -0.06279, -1.0), (0.998, -0.06279, 1.0), (0.9921, -0.1253, -1.0), (0.9921, -0.1253, 1.0), (0.9823, -0.1874, -1.0), (0.9823, -0.1874, 1.0), (0.9686, -0.2487, -1.0), (0.9686, -0.2487, 1.0), (0.9511, -0.309, -1.0), (0.9511, -0.309, 1.0), (0.9298, -0.3681, -1.0), (0.9298, -0.3681, 1.0), (0.9048, -0.4258, -1.0), (0.9048, -0.4258, 1.0), (0.8763, -0.4818, -1.0), (0.8763, -0.4818, 1.0), (0.8443, -0.5358, -1.0), (0.8443, -0.5358, 1.0), (0.809, -0.5878, -1.0), (0.809, -0.5878, 1.0), (0.7705, -0.6374, -1.0), (0.7705, -0.6374, 1.0), (0.729, -0.6845, -1.0), (0.729, -0.6845, 1.0), (0.6845, -0.729, -1.0), (0.6845, -0.729, 1.0), (0.6374, -0.7705, -1.0), (0.6374, -0.7705, 1.0), (0.5878, -0.809, -1.0), (0.5878, -0.809, 1.0), (0.5358, -0.8443, -1.0), (0.5358, -0.8443, 1.0), (0.4818, -0.8763, -1.0), (0.4818, -0.8763, 1.0), (0.4258, -0.9048, -1.0), (0.4258, -0.9048, 1.0), (0.3681, -0.9298, -1.0), (0.3681, -0.9298, 1.0), (0.309, -0.9511, -1.0), (0.309, -0.9511, 1.0), (0.2487, -0.9686, -1.0), (0.2487, -0.9686, 1.0), (0.1874, -0.9823, -1.0), (0.1874, -0.9823, 1.0), (0.1253, -0.9921, -1.0), (0.1253, -0.9921, 1.0), (0.06279, -0.998, -1.0), (0.06279, -0.998, 1.0), (0.0, -1.0, -1.0), (0.0, -1.0, 1.0), (-0.06279, -0.998, -1.0), (-0.06279, -0.998, 1.0), (-0.1253, -0.9921, -1.0), (-0.1253, -0.9921, 1.0), (-0.1874, -0.9823, -1.0), (-0.1874, -0.9823, 1.0), (-0.2487, -0.9686, -1.0), (-0.2487, -0.9686, 1.0), (-0.309, -0.9511, -1.0), (-0.309, -0.9511, 1.0), (-0.3681, -0.9298, -1.0), (-0.3681, -0.9298, 1.0), (-0.4258, -0.9048, -1.0), (-0.4258, -0.9048, 1.0), (-0.4818, -0.8763, -1.0), (-0.4818, -0.8763, 1.0), (-0.5358, -0.8443, -1.0), (-0.5358, -0.8443, 1.0), (-0.5878, -0.809, -1.0), (-0.5878, -0.809, 1.0), (-0.6374, -0.7705, -1.0), (-0.6374, -0.7705, 1.0), (-0.6845, -0.729, -1.0), (-0.6845, -0.729, 1.0), (-0.729, -0.6845, -1.0), (-0.729, -0.6845, 1.0), (-0.7705, -0.6374, -1.0), (-0.7705, -0.6374, 1.0), (-0.809, -0.5878, -1.0), (-0.809, -0.5878, 1.0), (-0.8443, -0.5358, -1.0), (-0.8443, -0.5358, 1.0), (-0.8763, -0.4818, -1.0), (-0.8763, -0.4818, 1.0), (-0.9048, -0.4258, -1.0), (-0.9048, -0.4258, 1.0), (-0.9298, -0.3681, -1.0), (-0.9298, -0.3681, 1.0), (-0.9511, -0.309, -1.0), (-0.9511, -0.309, 1.0), (-0.9686, -0.2487, -1.0), (-0.9686, -0.2487, 1.0), (-0.9823, -0.1874, -1.0), (-0.9823, -0.1874, 1.0), (-0.9921, -0.1253, -1.0), (-0.9921, -0.1253, 1.0), (-0.998, -0.06279, -1.0), (-0.998, -0.06279, 1.0), (-1.0, 0.0, -1.0), (-1.0, 0.0, 1.0), (-0.998, 0.06279, -1.0), (-0.998, 0.06279, 1.0), (-0.9921, 0.1253, -1.0), (-0.9921, 0.1253, 1.0), (-0.9823, 0.1874, -1.0), (-0.9823, 0.1874, 1.0), (-0.9686, 0.2487, -1.0), (-0.9686, 0.2487, 1.0), (-0.9511, 0.309, -1.0), (-0.9511, 0.309, 1.0), (-0.9298, 0.3681, -1.0), (-0.9298, 0.3681, 1.0), (-0.9048, 0.4258, -1.0), (-0.9048, 0.4258, 1.0), (-0.8763, 0.4818, -1.0), (-0.8763, 0.4818, 1.0), (-0.8443, 0.5358, -1.0), (-0.8443, 0.5358, 1.0), (-0.809, 0.5878, -1.0), (-0.809, 0.5878, 1.0), (-0.7705, 0.6374, -1.0), (-0.7705, 0.6374, 1.0), (-0.729, 0.6845, -1.0), (-0.729, 0.6845, 1.0), (-0.6845, 0.729, -1.0), (-0.6845, 0.729, 1.0), (-0.6374, 0.7705, -1.0), (-0.6374, 0.7705, 1.0), (-0.5878, 0.809, -1.0), (-0.5878, 0.809, 1.0), (-0.5358, 0.8443, -1.0), (-0.5358, 0.8443, 1.0), (-0.4818, 0.8763, -1.0), (-0.4818, 0.8763, 1.0), (-0.4258, 0.9048, -1.0), (-0.4258, 0.9048, 1.0), (-0.3681, 0.9298, -1.0), (-0.3681, 0.9298, 1.0), (-0.309, 0.9511, -1.0), (-0.309, 0.9511, 1.0), (-0.2487, 0.9686, -1.0), (-0.2487, 0.9686, 1.0), (-0.1874, 0.9823, -1.0), (-0.1874, 0.9823, 1.0), (-0.1253, 0.9921, -1.0), (-0.1253, 0.9921, 1.0), (-0.06279, 0.998, -1.0), (-0.06279, 0.998, 1.0)], [], [(0, 1, 3, 2), (2, 3, 5, 4), (4, 5, 7, 6), (6, 7, 9, 8), (8, 9, 11, 10), (10, 11, 13, 12), (12, 13, 15, 14), (14, 15, 17, 16), (16, 17, 19, 18), (18, 19, 21, 20), (20, 21, 23, 22), (22, 23, 25, 24), (24, 25, 27, 26), (26, 27, 29, 28), (28, 29, 31, 30), (30, 31, 33, 32), (32, 33, 35, 34), (34, 35, 37, 36), (36, 37, 39, 38), (38, 39, 41, 40), (40, 41, 43, 42), (42, 43, 45, 44), (44, 45, 47, 46), (46, 47, 49, 48), (48, 49, 51, 50), (50, 51, 53, 52), (52, 53, 55, 54), (54, 55, 57, 56), (56, 57, 59, 58), (58, 59, 61, 60), (60, 61, 63, 62), (62, 63, 65, 64), (64, 65, 67, 66), (66, 67, 69, 68), (68, 69, 71, 70), (70, 71, 73, 72), (72, 73, 75, 74), (74, 75, 77, 76), (76, 77, 79, 78), (78, 79, 81, 80), (80, 81, 83, 82), (82, 83, 85, 84), (84, 85, 87, 86), (86, 87, 89, 88), (88, 89, 91, 90), (90, 91, 93, 92), (92, 93, 95, 94), (94, 95, 97, 96), (96, 97, 99, 98), (98, 99, 101, 100), (100, 101, 103, 102), (102, 103, 105, 104), (104, 105, 107, 106), (106, 107, 109, 108), (108, 109, 111, 110), (110, 111, 113, 112), (112, 113, 115, 114), (114, 115, 117, 116), (116, 117, 119, 118), (118, 119, 121, 120), (120, 121, 123, 122), (122, 123, 125, 124), (124, 125, 127, 126), (126, 127, 129, 128), (128, 129, 131, 130), (130, 131, 133, 132), (132, 133, 135, 134), (134, 135, 137, 136), (136, 137, 139, 138), (138, 139, 141, 140), (140, 141, 143, 142), (142, 143, 145, 144), (144, 145, 147, 146), (146, 147, 149, 148), (148, 149, 151, 150), (150, 151, 153, 152), (152, 153, 155, 154), (154, 155, 157, 156), (156, 157, 159, 158), (158, 159, 161, 160), (160, 161, 163, 162), (162, 163, 165, 164), (164, 165, 167, 166), (166, 167, 169, 168), (168, 169, 171, 170), (170, 171, 173, 172), (172, 173, 175, 174), (174, 175, 177, 176), (176, 177, 179, 178), (178, 179, 181, 180), (180, 181, 183, 182), (182, 183, 185, 184), (184, 185, 187, 186), (186, 187, 189, 188), (188, 189, 191, 190), (190, 191, 193, 192), (192, 193, 195, 194), (194, 195, 197, 196), (3, 1, 199, 197, 195, 193, 191, 189, 187, 185, 183, 181, 179, 177, 175, 173, 171, 169, 167, 165, 163, 161, 159, 157, 155, 153, 151, 149, 147, 145, 143, 141, 139, 137, 135, 133, 131, 129, 127, 125, 123, 121, 119, 117, 115, 113, 111, 109, 107, 105, 103, 101, 99, 97, 95, 93, 91, 89, 87, 85, 83, 81, 79, 77, 75, 73, 71, 69, 67, 65, 63, 61, 59, 57, 55, 53, 51, 49, 47, 45, 43, 41, 39, 37, 35, 33, 31, 29, 27, 25, 23, 21, 19, 17, 15, 13, 11, 9, 7, 5), (196, 197, 199, 198), (198, 199, 1, 0), (0, 2, 4, 6, 8, 10, 12, 14, 16, 18, 20, 22, 24, 26, 28, 30, 32, 34, 36, 38, 40, 42, 44, 46, 48, 50, 52, 54, 56, 58, 60, 62, 64, 66, 68, 70, 72, 74, 76, 78, 80, 82, 84, 86, 88, 90, 92, 94, 96, 98, 100, 102, 104, 106, 108, 110, 112, 114, 116, 118, 120, 122, 124, 126, 128, 130, 132, 134, 136, 138, 140, 142, 144, 146, 148, 150, 152, 154, 156, 158, 160, 162, 164, 166, 168, 170, 172, 174, 176, 178, 180, 182, 184, 186, 188, 190, 192, 194, 196, 198)])
_uv = me_cylinder_002.uv_layers.new(name='UVMap')
_uv.uv.foreach_set('vector', [1.0, 0.5, 1.0, 1.0, 0.99, 1.0, 0.99, 0.5, 0.99, 0.5, 0.99, 1.0, 0.98, 1.0, 0.98, 0.5, 0.98, 0.5, 0.98, 1.0, 0.97, 1.0, 0.97, 0.5, 0.97, 0.5, 0.97, 1.0, 0.96, 1.0, 0.96, 0.5, 0.96, 0.5, 0.96, 1.0, 0.95, 1.0, 0.95, 0.5, 0.95, 0.5, 0.95, 1.0, 0.94, 1.0, 0.94, 0.5, 0.94, 0.5, 0.94, 1.0, 0.93, 1.0, 0.93, 0.5, 0.93, 0.5, 0.93, 1.0, 0.92, 1.0, 0.92, 0.5, 0.92, 0.5, 0.92, 1.0, 0.91, 1.0, 0.91, 0.5, 0.91, 0.5, 0.91, 1.0, 0.9, 1.0, 0.9, 0.5, 0.9, 0.5, 0.9, 1.0, 0.89, 1.0, 0.89, 0.5, 0.89, 0.5, 0.89, 1.0, 0.88, 1.0, 0.88, 0.5, 0.88, 0.5, 0.88, 1.0, 0.87, 1.0, 0.87, 0.5, 0.87, 0.5, 0.87, 1.0, 0.86, 1.0, 0.86, 0.5, 0.86, 0.5, 0.86, 1.0, 0.85, 1.0, 0.85, 0.5, 0.85, 0.5, 0.85, 1.0, 0.84, 1.0, 0.84, 0.5, 0.84, 0.5, 0.84, 1.0, 0.83, 1.0, 0.83, 0.5, 0.83, 0.5, 0.83, 1.0, 0.82, 1.0, 0.82, 0.5, 0.82, 0.5, 0.82, 1.0, 0.81, 1.0, 0.81, 0.5, 0.81, 0.5, 0.81, 1.0, 0.8, 1.0, 0.8, 0.5, 0.8, 0.5, 0.8, 1.0, 0.79, 1.0, 0.79, 0.5, 0.79, 0.5, 0.79, 1.0, 0.78, 1.0, 0.78, 0.5, 0.78, 0.5, 0.78, 1.0, 0.77, 1.0, 0.77, 0.5, 0.77, 0.5, 0.77, 1.0, 0.76, 1.0, 0.76, 0.5, 0.76, 0.5, 0.76, 1.0, 0.75, 1.0, 0.75, 0.5, 0.75, 0.5, 0.75, 1.0, 0.74, 1.0, 0.74, 0.5, 0.74, 0.5, 0.74, 1.0, 0.73, 1.0, 0.73, 0.5, 0.73, 0.5, 0.73, 1.0, 0.72, 1.0, 0.72, 0.5, 0.72, 0.5, 0.72, 1.0, 0.71, 1.0, 0.71, 0.5, 0.71, 0.5, 0.71, 1.0, 0.7, 1.0, 0.7, 0.5, 0.7, 0.5, 0.7, 1.0, 0.69, 1.0, 0.69, 0.5, 0.69, 0.5, 0.69, 1.0, 0.68, 1.0, 0.68, 0.5, 0.68, 0.5, 0.68, 1.0, 0.67, 1.0, 0.67, 0.5, 0.67, 0.5, 0.67, 1.0, 0.66, 1.0, 0.66, 0.5, 0.66, 0.5, 0.66, 1.0, 0.65, 1.0, 0.65, 0.5, 0.65, 0.5, 0.65, 1.0, 0.64, 1.0, 0.64, 0.5, 0.64, 0.5, 0.64, 1.0, 0.63, 1.0, 0.63, 0.5, 0.63, 0.5, 0.63, 1.0, 0.62, 1.0, 0.62, 0.5, 0.62, 0.5, 0.62, 1.0, 0.61, 1.0, 0.61, 0.5, 0.61, 0.5, 0.61, 1.0, 0.6, 1.0, 0.6, 0.5, 0.6, 0.5, 0.6, 1.0, 0.59, 1.0, 0.59, 0.5, 0.59, 0.5, 0.59, 1.0, 0.58, 1.0, 0.58, 0.5, 0.58, 0.5, 0.58, 1.0, 0.57, 1.0, 0.57, 0.5, 0.57, 0.5, 0.57, 1.0, 0.56, 1.0, 0.56, 0.5, 0.56, 0.5, 0.56, 1.0, 0.55, 1.0, 0.55, 0.5, 0.55, 0.5, 0.55, 1.0, 0.54, 1.0, 0.54, 0.5, 0.54, 0.5, 0.54, 1.0, 0.53, 1.0, 0.53, 0.5, 0.53, 0.5, 0.53, 1.0, 0.52, 1.0, 0.52, 0.5, 0.52, 0.5, 0.52, 1.0, 0.51, 1.0, 0.51, 0.5, 0.51, 0.5, 0.51, 1.0, 0.5, 1.0, 0.5, 0.5, 0.5, 0.5, 0.5, 1.0, 0.49, 1.0, 0.49, 0.5, 0.49, 0.5, 0.49, 1.0, 0.48, 1.0, 0.48, 0.5, 0.48, 0.5, 0.48, 1.0, 0.47, 1.0, 0.47, 0.5, 0.47, 0.5, 0.47, 1.0, 0.46, 1.0, 0.46, 0.5, 0.46, 0.5, 0.46, 1.0, 0.45, 1.0, 0.45, 0.5, 0.45, 0.5, 0.45, 1.0, 0.44, 1.0, 0.44, 0.5, 0.44, 0.5, 0.44, 1.0, 0.43, 1.0, 0.43, 0.5, 0.43, 0.5, 0.43, 1.0, 0.42, 1.0, 0.42, 0.5, 0.42, 0.5, 0.42, 1.0, 0.41, 1.0, 0.41, 0.5, 0.41, 0.5, 0.41, 1.0, 0.4, 1.0, 0.4, 0.5, 0.4, 0.5, 0.4, 1.0, 0.39, 1.0, 0.39, 0.5, 0.39, 0.5, 0.39, 1.0, 0.38, 1.0, 0.38, 0.5, 0.38, 0.5, 0.38, 1.0, 0.37, 1.0, 0.37, 0.5, 0.37, 0.5, 0.37, 1.0, 0.36, 1.0, 0.36, 0.5, 0.36, 0.5, 0.36, 1.0, 0.35, 1.0, 0.35, 0.5, 0.35, 0.5, 0.35, 1.0, 0.34, 1.0, 0.34, 0.5, 0.34, 0.5, 0.34, 1.0, 0.33, 1.0, 0.33, 0.5, 0.33, 0.5, 0.33, 1.0, 0.32, 1.0, 0.32, 0.5, 0.32, 0.5, 0.32, 1.0, 0.31, 1.0, 0.31, 0.5, 0.31, 0.5, 0.31, 1.0, 0.3, 1.0, 0.3, 0.5, 0.3, 0.5, 0.3, 1.0, 0.29, 1.0, 0.29, 0.5, 0.29, 0.5, 0.29, 1.0, 0.28, 1.0, 0.28, 0.5, 0.28, 0.5, 0.28, 1.0, 0.27, 1.0, 0.27, 0.5, 0.27, 0.5, 0.27, 1.0, 0.26, 1.0, 0.26, 0.5, 0.26, 0.5, 0.26, 1.0, 0.25, 1.0, 0.25, 0.5, 0.25, 0.5, 0.25, 1.0, 0.24, 1.0, 0.24, 0.5, 0.24, 0.5, 0.24, 1.0, 0.23, 1.0, 0.23, 0.5, 0.23, 0.5, 0.23, 1.0, 0.22, 1.0, 0.22, 0.5, 0.22, 0.5, 0.22, 1.0, 0.21, 1.0, 0.21, 0.5, 0.21, 0.5, 0.21, 1.0, 0.2, 1.0, 0.2, 0.5, 0.2, 0.5, 0.2, 1.0, 0.19, 1.0, 0.19, 0.5, 0.19, 0.5, 0.19, 1.0, 0.18, 1.0, 0.18, 0.5, 0.18, 0.5, 0.18, 1.0, 0.17, 1.0, 0.17, 0.5, 0.17, 0.5, 0.17, 1.0, 0.16, 1.0, 0.16, 0.5, 0.16, 0.5, 0.16, 1.0, 0.15, 1.0, 0.15, 0.5, 0.15, 0.5, 0.15, 1.0, 0.14, 1.0, 0.14, 0.5, 0.14, 0.5, 0.14, 1.0, 0.13, 1.0, 0.13, 0.5, 0.13, 0.5, 0.13, 1.0, 0.12, 1.0, 0.12, 0.5, 0.12, 0.5, 0.12, 1.0, 0.11, 1.0, 0.11, 0.5, 0.11, 0.5, 0.11, 1.0, 0.1, 1.0, 0.1, 0.5, 0.1, 0.5, 0.1, 1.0, 0.09, 1.0, 0.09, 0.5, 0.09, 0.5, 0.09, 1.0, 0.08, 1.0, 0.08, 0.5, 0.08, 0.5, 0.08, 1.0, 0.07, 1.0, 0.07, 0.5, 0.07, 0.5, 0.07, 1.0, 0.06, 1.0, 0.06, 0.5, 0.06, 0.5, 0.06, 1.0, 0.05, 1.0, 0.05, 0.5, 0.05, 0.5, 0.05, 1.0, 0.04, 1.0, 0.04, 0.5, 0.04, 0.5, 0.04, 1.0, 0.03, 1.0, 0.03, 0.5, 0.03, 0.5, 0.03, 1.0, 0.02, 1.0, 0.02, 0.5, 0.2651, 0.4895, 0.25, 0.49, 0.2349, 0.4895, 0.2199, 0.4881, 0.205, 0.4857, 0.1903, 0.4825, 0.1758, 0.4783, 0.1617, 0.4731, 0.1478, 0.4672, 0.1344, 0.4603, 0.1214, 0.4526, 0.1089, 0.4442, 0.09702, 0.4349, 0.08571, 0.425, 0.07505, 0.4143, 0.06508, 0.403, 0.05584, 0.3911, 0.04736, 0.3786, 0.03969, 0.3656, 0.03284, 0.3522, 0.02685, 0.3383, 0.02175, 0.3242, 0.01754, 0.3097, 0.01425, 0.295, 0.01189, 0.2801, 0.01047, 0.2651, 0.01, 0.25, 0.01047, 0.2349, 0.01189, 0.2199, 0.01425, 0.205, 0.01754, 0.1903, 0.02175, 0.1758, 0.02685, 0.1617, 0.03284, 0.1478, 0.03969, 0.1344, 0.04736, 0.1214, 0.05584, 0.1089, 0.06508, 0.09702, 0.07505, 0.08571, 0.08571, 0.07505, 0.09702, 0.06508, 0.1089, 0.05584, 0.1214, 0.04736, 0.1344, 0.03969, 0.1478, 0.03284, 0.1617, 0.02685, 0.1758, 0.02175, 0.1903, 0.01754, 0.205, 0.01425, 0.2199, 0.01189, 0.2349, 0.01047, 0.25, 0.01, 0.2651, 0.01047, 0.2801, 0.01189, 0.295, 0.01425, 0.3097, 0.01754, 0.3242, 0.02175, 0.3383, 0.02685, 0.3522, 0.03284, 0.3656, 0.03969, 0.3786, 0.04736, 0.3911, 0.05584, 0.403, 0.06508, 0.4143, 0.07505, 0.425, 0.08571, 0.4349, 0.09702, 0.4442, 0.1089, 0.4526, 0.1214, 0.4603, 0.1344, 0.4672, 0.1478, 0.4731, 0.1617, 0.4783, 0.1758, 0.4825, 0.1903, 0.4857, 0.205, 0.4881, 0.2199, 0.4895, 0.2349, 0.49, 0.25, 0.4895, 0.2651, 0.4881, 0.2801, 0.4857, 0.295, 0.4825, 0.3097, 0.4783, 0.3242, 0.4731, 0.3383, 0.4672, 0.3522, 0.4603, 0.3656, 0.4526, 0.3786, 0.4442, 0.3911, 0.4349, 0.403, 0.425, 0.4143, 0.4143, 0.425, 0.403, 0.4349, 0.3911, 0.4442, 0.3786, 0.4526, 0.3656, 0.4603, 0.3522, 0.4672, 0.3383, 0.4731, 0.3242, 0.4783, 0.3097, 0.4825, 0.295, 0.4857, 0.2801, 0.4881, 0.02, 0.5, 0.02, 1.0, 0.01, 1.0, 0.01, 0.5, 0.01, 0.5, 0.01, 1.0, 6.706e-07, 1.0, 6.706e-07, 0.5, 0.75, 0.49, 0.7651, 0.4895, 0.7801, 0.4881, 0.795, 0.4857, 0.8097, 0.4825, 0.8242, 0.4783, 0.8383, 0.4731, 0.8522, 0.4672, 0.8656, 0.4603, 0.8786, 0.4526, 0.8911, 0.4442, 0.903, 0.4349, 0.9143, 0.425, 0.925, 0.4143, 0.9349, 0.403, 0.9442, 0.3911, 0.9526, 0.3786, 0.9603, 0.3656, 0.9672, 0.3522, 0.9731, 0.3383, 0.9783, 0.3242, 0.9825, 0.3097, 0.9857, 0.295, 0.9881, 0.2801, 0.9895, 0.2651, 0.99, 0.25, 0.9895, 0.2349, 0.9881, 0.2199, 0.9857, 0.205, 0.9825, 0.1903, 0.9783, 0.1758, 0.9731, 0.1617, 0.9672, 0.1478, 0.9603, 0.1344, 0.9526, 0.1214, 0.9442, 0.1089, 0.9349, 0.09702, 0.925, 0.08571, 0.9143, 0.07505, 0.903, 0.06508, 0.8911, 0.05584, 0.8786, 0.04736, 0.8656, 0.03969, 0.8522, 0.03284, 0.8383, 0.02685, 0.8242, 0.02175, 0.8097, 0.01754, 0.795, 0.01425, 0.7801, 0.01189, 0.7651, 0.01047, 0.75, 0.01, 0.7349, 0.01047, 0.7199, 0.01189, 0.705, 0.01425, 0.6903, 0.01754, 0.6758, 0.02175, 0.6617, 0.02685, 0.6478, 0.03284, 0.6344, 0.03969, 0.6214, 0.04736, 0.6089, 0.05584, 0.597, 0.06508, 0.5857, 0.07505, 0.575, 0.08571, 0.5651, 0.09702, 0.5558, 0.1089, 0.5474, 0.1214, 0.5397, 0.1344, 0.5328, 0.1478, 0.5269, 0.1617, 0.5217, 0.1758, 0.5175, 0.1903, 0.5143, 0.205, 0.5119, 0.2199, 0.5105, 0.2349, 0.51, 0.25, 0.5105, 0.2651, 0.5119, 0.2801, 0.5143, 0.295, 0.5175, 0.3097, 0.5217, 0.3242, 0.5269, 0.3383, 0.5328, 0.3522, 0.5397, 0.3656, 0.5474, 0.3786, 0.5558, 0.3911, 0.5651, 0.403, 0.575, 0.4143, 0.5857, 0.425, 0.597, 0.4349, 0.6089, 0.4442, 0.6214, 0.4526, 0.6344, 0.4603, 0.6478, 0.4672, 0.6617, 0.4731, 0.6758, 0.4783, 0.6903, 0.4825, 0.705, 0.4857, 0.7199, 0.4881, 0.7349, 0.4895])
me_cylinder_002.update()
me_eley = bpy.data.meshes.new('ELEY')
me_eley.from_pydata([(0.744, 0.147, 0.0), (0.561, 0.382, 0.0), (0.443, 0.382, 0.0), (0.696, 0.061, 0.0), (0.696, -0.3, 0.0), (0.794, -0.3, 0.0), (0.794, 0.06, 0.0), (1.047, 0.382, 0.0), (0.929, 0.382, 0.0), (0.405, 0.382, 0.0), (0.018, 0.382, 0.0), (0.018, -0.3, 0.0), (0.414, -0.3, 0.0), (0.414, -0.212, 0.0), (0.116, -0.212, 0.0), (0.116, 0.0, 0.0), (0.395, 0.0, 0.0), (0.395, 0.088, 0.0), (0.116, 0.088, 0.0), (0.116, 0.294, 0.0), (0.405, 0.294, 0.0), (-0.375, 0.382, 0.0), (-0.473, 0.382, 0.0), (-0.473, -0.3, 0.0), (-0.067, -0.3, 0.0), (-0.067, -0.212, 0.0), (-0.375, -0.212, 0.0), (-0.585, 0.382, 0.0), (-0.972, 0.382, 0.0), (-0.972, -0.3, 0.0), (-0.576, -0.3, 0.0), (-0.576, -0.212, 0.0), (-0.874, -0.212, 0.0), (-0.874, 0.0, 0.0), (-0.595, 0.0, 0.0), (-0.595, 0.088, 0.0), (-0.874, 0.088, 0.0), (-0.874, 0.294, 0.0), (-0.585, 0.294, 0.0)], [], [(6, 7, 8, 0, 1, 2, 3, 4, 5), (11, 12, 13, 14, 15, 16, 17, 18, 19, 20, 9, 10), (26, 21, 22, 23, 24, 25), (29, 30, 31, 32, 33, 34, 35, 36, 37, 38, 27, 28)])
_uv = me_eley.uv_layers.new(name='UVMap')
_uv.uv.foreach_set('vector', [0.75, 0.0, 0.875, 0.0, 1.0, 0.0, 0.0, 0.0, 0.125, 0.0, 0.25, 0.0, 0.375, 0.0, 0.5, 0.0, 0.625, 0.0, 0.1818, 0.0, 0.2727, 0.0, 0.3636, 0.0, 0.4545, 0.0, 0.5455, 0.0, 0.6364, 0.0, 0.7273, 0.0, 0.8182, 0.0, 0.9091, 0.0, 1.0, 0.0, 0.0, 0.0, 0.09091, 0.0, 1.0, 0.0, 0.0, 0.0, 0.2, 0.0, 0.4, 0.0, 0.6, 0.0, 0.8, 0.0, 0.1818, 0.0, 0.2727, 0.0, 0.3636, 0.0, 0.4545, 0.0, 0.5455, 0.0, 0.6364, 0.0, 0.7273, 0.0, 0.8182, 0.0, 0.9091, 0.0, 1.0, 0.0, 0.0, 0.0, 0.09091, 0.0])
me_eley.auto_texspace = False
me_eley.update()

# ---- objects
ob_main = bpy.data.objects.new('Main', me_cube_001)
ob_cutout = bpy.data.objects.new('Cutout', me_cube_002)
ob_hole = bpy.data.objects.new('Hole', me_cylinder_002)
ob_eley = bpy.data.objects.new('ELEY', me_eley)

# ---- transforms, parenting, visibility, modifiers, constraints
ob_main.location = (0.0, 0.0, 40.5)
ob_main.scale = (23.0, 18.0, 40.5)
ob_cutout.location = (0.0, 0.0, 43.5)
ob_cutout.scale = (20.3, 14.9, 40.5)
ob_cutout.display_type = 'BOUNDS'
ob_hole.location = (0.0, 0.0, 1.0)
ob_hole.scale = (11.0, 11.0, 3.0)
ob_hole.display_type = 'BOUNDS'
ob_eley.location = (0.0, 19.0, 40.0)
ob_eley.rotation_euler = (0.0, 1.571, 1.571)
ob_eley.scale = (15.0, 15.0, 1.0)
ob_eley.display_type = 'BOUNDS'
_m = ob_eley.modifiers.new('Solidify', 'SOLIDIFY')
_m.thickness = 6.0

# ---- collection membership
col_collection.objects.link(ob_main)
col_collection.objects.link(ob_cutout)
col_collection.objects.link(ob_hole)
col_collection.objects.link(ob_eley)

# ---- scene / render settings (as saved in the file)
scene.frame_start = 1; scene.frame_end = 250; scene.frame_set(1)
scene.render.engine = 'BLENDER_EEVEE_NEXT'
scene.unit_settings.scale_length = 0.001
bpy.context.view_layer.update()

# ---- added for rendering (the .blend has no active camera and no usable light): camera, sun
cam_auto = bpy.data.cameras.new('AutoCamera')
cam_auto.lens = 50.0
cam_auto.sensor_width = 36.0
cam_auto.clip_end = 1693.78
ob_auto_camera = bpy.data.objects.new('AutoCamera', cam_auto)
scene.collection.objects.link(ob_auto_camera)
ob_auto_camera.location = (96.5121, -115.314, 118.21)
ob_auto_camera.rotation_euler = (1.09748, -7.21219e-08, 0.694738)
scene.camera = ob_auto_camera
light_auto_sun = bpy.data.lights.new('AutoSun', 'SUN')
light_auto_sun.energy = 3.0
light_auto_sun.angle = 0.0523599
ob_auto_sun = bpy.data.objects.new('AutoSun', light_auto_sun)
scene.collection.objects.link(ob_auto_sun)
ob_auto_sun.rotation_euler = (0.872665, 0.174533, 0.523599)
bpy.context.view_layer.update()
